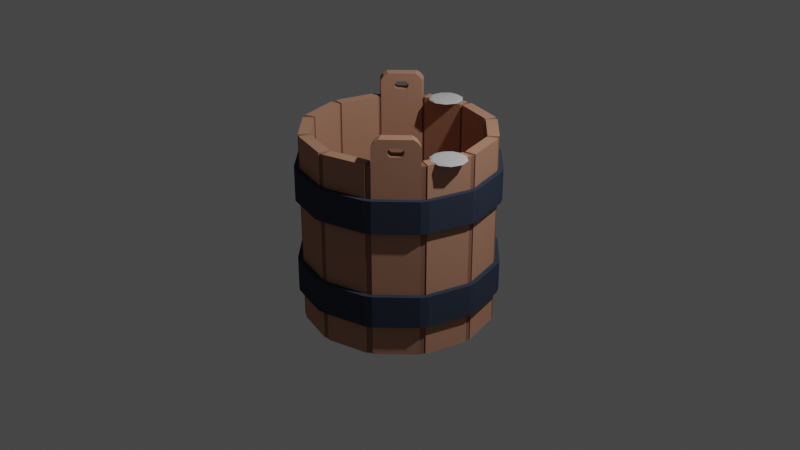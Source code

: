 # Source: Bucket.blend  (saved by Blender 3.0.42; exported with 4.5.12 LTS)
import bpy
from mathutils import Matrix  # noqa: F401  (used for matrix-valued properties, if any)

bpy.ops.wm.read_factory_settings(use_empty=True)
scene = bpy.context.scene
scene.name = 'Scene'

# ---- collections
col_collection = bpy.data.collections.new('Collection'); scene.collection.children.link(col_collection)

# ---- materials (node trees are filled in below, after node groups)
mat_wood = bpy.data.materials.new('Wood')
mat_wood.use_transparent_shadow = False
mat_wood.diffuse_color = (0.477, 0.2501, 0.1655, 1.0)
mat_metal = bpy.data.materials.new('Metal')
mat_metal.use_transparent_shadow = False
mat_metal.diffuse_color = (0.04125, 0.05182, 0.08, 1.0)
mat_woodsealent = bpy.data.materials.new('WoodSealent')
mat_woodsealent.use_transparent_shadow = False
mat_woodsealent.diffuse_color = (0.281, 0.142, 0.09623, 1.0)
mat_clearplastic = bpy.data.materials.new('ClearPlastic')
mat_clearplastic.surface_render_method = 'BLENDED'
mat_clearplastic.blend_method = 'BLEND'
mat_clearplastic.diffuse_color = (0.5815, 0.5815, 0.5815, 0.4929)
mat_clearplastic.roughness = 0.0
mat_clearplastic.metallic = 1.0
mat_pupil = bpy.data.materials.new('Pupil')
mat_pupil.use_transparent_shadow = False
mat_pupil.diffuse_color = (0.0, 0.0, 0.0, 1.0)
mat_whiteplastic = bpy.data.materials.new('WhitePlastic')
mat_whiteplastic.use_transparent_shadow = False

# ---- material node trees
mat_whiteplastic.use_nodes = True; mat_whiteplastic.node_tree.nodes.clear()
_N = mat_whiteplastic.node_tree.nodes; _L = mat_whiteplastic.node_tree.links
n0 = _N.new('ShaderNodeBsdfPrincipled'); n0.name = 'Principled BSDF'; n0.location = (10, 300)
n0.distribution = 'GGX'
n0.subsurface_method = 'RANDOM_WALK_SKIN'
n0.inputs[3].default_value = 1.45
n0.inputs[27].default_value = (0.0, 0.0, 0.0, 1.0)
n0.inputs[28].default_value = 1.0
n1 = _N.new('ShaderNodeOutputMaterial'); n1.name = 'Material Output'; n1.location = (300, 300)
_L.new(n0.outputs[0], n1.inputs[0])
n1.is_active_output = True

# ---- world
world_world = bpy.data.worlds.new('World'); scene.world = world_world
world_world.use_nodes = True; world_world.node_tree.nodes.clear()
_N = world_world.node_tree.nodes; _L = world_world.node_tree.links
n0 = _N.new('ShaderNodeOutputWorld'); n0.name = 'World Output'; n0.location = (300, 300)
n1 = _N.new('ShaderNodeBackground'); n1.name = 'Background'; n1.location = (10, 300)
n1.inputs[0].default_value = (0.05088, 0.05088, 0.05088, 1.0)
_L.new(n1.outputs[0], n0.inputs[0])
n0.is_active_output = True
world_world.color = (0.05088, 0.05088, 0.05088)
world_world.use_sun_shadow = False
world_world.sun_shadow_jitter_overblur = 0.0

# ---- cameras
cam_camera = bpy.data.cameras.new('Camera')
cam_camera.clip_end = 100.0
cam_camera.ortho_scale = 7.314

# ---- lights
light_light = bpy.data.lights.new('Light', 'POINT')
light_light.transmission_factor = 0.0
light_light.energy = 1000.0
light_light.shadow_soft_size = 0.1
light_light.shadow_maximum_resolution = 0.006
light_light.use_absolute_resolution = True

# ---- meshes
me_cylinder_001 = bpy.data.meshes.new('Cylinder.001')
me_cylinder_001.from_pydata([(-0.02898, 0.9922, -1.0), (0.02898, 0.9922, -1.0), (0.01371, 0.8763, 1.0), (-0.01371, 0.8763, 1.0), (0.471, 0.8738, -1.0), (0.5212, 0.8448, -1.0), (0.45, 0.752, 1.0), (0.4263, 0.7657, 1.0), (0.8448, 0.5212, -1.0), (0.8738, 0.471, -1.0), (0.7657, 0.4263, 1.0), (0.752, 0.45, 1.0), (0.9922, 0.02898, -1.0), (0.9922, -0.02898, -1.0), (0.8763, -0.01371, 1.0), (0.8763, 0.01371, 1.0), (0.8738, -0.471, -1.0), (0.8448, -0.5212, -1.0), (0.752, -0.45, 1.0), (0.7657, -0.4263, 1.0), (0.5212, -0.8448, -1.0), (0.471, -0.8738, -1.0), (0.4263, -0.7657, 1.0), (0.45, -0.752, 1.0), (0.02898, -0.9922, -1.0), (-0.02898, -0.9922, -1.0), (-0.01371, -0.8763, 1.0), (0.01371, -0.8763, 1.0), (-0.471, -0.8738, -1.0), (-0.5212, -0.8448, -1.0), (-0.45, -0.752, 1.0), (-0.4263, -0.7657, 1.0), (-0.8448, -0.5212, -1.0), (-0.8738, -0.471, -1.0), (-0.7657, -0.4263, 1.0), (-0.752, -0.45, 1.0), (-0.9922, -0.02898, -1.0), (-0.9922, 0.02898, -1.0), (-0.8763, 0.01371, 1.0), (-0.8763, -0.01371, 1.0), (-0.8738, 0.471, -1.0), (-0.8448, 0.5212, -1.0), (-0.752, 0.45, 1.0), (-0.7657, 0.4263, 1.0), (-0.5212, 0.8448, -1.0), (-0.471, 0.8738, -1.0), (-0.4263, 0.7657, 1.0), (-0.45, 0.752, 1.0), (-0.02898, 0.9922, 1.0), (0.02898, 0.9922, 1.0), (0.471, 0.8738, 1.0), (0.5212, 0.8448, 1.0), (0.8448, 0.5212, 1.0), (0.8738, 0.471, 1.0), (0.9922, 0.02898, 1.0), (0.9922, -0.02898, 1.0), (0.8738, -0.471, 1.0), (0.8448, -0.5212, 1.0), (0.5212, -0.8448, 1.0), (0.471, -0.8738, 1.0), (0.02898, -0.9922, 1.0), (-0.02898, -0.9922, 1.0), (-0.471, -0.8738, 1.0), (-0.5212, -0.8448, 1.0), (-0.8448, -0.5212, 1.0), (-0.8738, -0.471, 1.0), (-0.9922, -0.02898, 1.0), (-0.9922, 0.02898, 1.0), (-0.8738, 0.471, 1.0), (-0.8448, 0.5212, 1.0), (-0.5212, 0.8448, 1.0), (-0.471, 0.8738, 1.0), (-0.01371, 0.8763, -0.8), (0.01371, 0.8763, -0.8), (0.4263, 0.7657, -0.8), (0.45, 0.752, -0.8), (0.752, 0.45, -0.8), (0.7657, 0.4263, -0.8), (0.8763, 0.01371, -0.8), (0.8763, -0.01371, -0.8), (0.7657, -0.4263, -0.8), (0.752, -0.45, -0.8), (0.45, -0.752, -0.8), (0.4263, -0.7657, -0.8), (0.01371, -0.8763, -0.8), (-0.01371, -0.8763, -0.8), (-0.4263, -0.7657, -0.8), (-0.45, -0.752, -0.8), (-0.752, -0.45, -0.8), (-0.7657, -0.4263, -0.8), (-0.8763, -0.01371, -0.8), (-0.8763, 0.01371, -0.8), (-0.7657, 0.4263, -0.8), (-0.752, 0.45, -0.8), (-0.45, 0.752, -0.8), (-0.4263, 0.7657, -0.8), (0.02898, 0.9822, -1.0), (-0.02898, 0.9822, -1.0), (-0.02898, 0.9822, 0.99), (0.02898, 0.9822, 0.99), (0.466, 0.8651, 0.99), (0.5162, 0.8362, 0.99), (0.5162, 0.8362, -1.0), (0.466, 0.8651, -1.0), (0.8362, 0.5162, 0.99), (0.8651, 0.466, 0.99), (0.8651, 0.466, -1.0), (0.8362, 0.5162, -1.0), (0.9822, 0.02898, 0.99), (0.9822, -0.02898, 0.99), (0.9822, -0.02898, -1.0), (0.9822, 0.02898, -1.0), (0.8651, -0.466, 0.99), (0.8362, -0.5162, 0.99), (0.8362, -0.5162, -1.0), (0.8651, -0.466, -1.0), (0.5162, -0.8362, 0.99), (0.466, -0.8651, 0.99), (0.466, -0.8651, -1.0), (0.5162, -0.8362, -1.0), (0.02898, -0.9822, 0.99), (-0.02898, -0.9822, 0.99), (-0.02898, -0.9822, -1.0), (0.02898, -0.9822, -1.0), (-0.466, -0.8651, 0.99), (-0.5162, -0.8362, 0.99), (-0.5162, -0.8362, -1.0), (-0.466, -0.8651, -1.0), (-0.8362, -0.5162, 0.99), (-0.8651, -0.466, 0.99), (-0.8651, -0.466, -1.0), (-0.8362, -0.5162, -1.0), (-0.9822, -0.02898, 0.99), (-0.9822, 0.02898, 0.99), (-0.9822, 0.02898, -1.0), (-0.9822, -0.02898, -1.0), (-0.8651, 0.466, 0.99), (-0.8362, 0.5162, 0.99), (-0.8362, 0.5162, -1.0), (-0.8651, 0.466, -1.0), (-0.5162, 0.8362, 0.99), (-0.466, 0.8651, 0.99), (-0.466, 0.8651, -1.0), (-0.5162, 0.8362, -1.0), (-0.01371, 0.8863, 0.99), (0.01371, 0.8863, 0.99), (0.4313, 0.7744, 0.99), (0.455, 0.7607, 0.99), (0.7607, 0.455, 0.99), (0.7744, 0.4313, 0.99), (0.8863, 0.01371, 0.99), (0.8863, -0.01371, 0.99), (0.7744, -0.4313, 0.99), (0.7607, -0.455, 0.99), (0.455, -0.7607, 0.99), (0.4313, -0.7744, 0.99), (0.01371, -0.8863, 0.99), (-0.01371, -0.8863, 0.99), (-0.4313, -0.7744, 0.99), (-0.455, -0.7607, 0.99), (-0.7607, -0.455, 0.99), (-0.7744, -0.4313, 0.99), (-0.8863, -0.01371, 0.99), (-0.8863, 0.01371, 0.99), (-0.7744, 0.4313, 0.99), (-0.7607, 0.455, 0.99), (-0.455, 0.7607, 0.99), (-0.4313, 0.7744, 0.99), (-0.01371, 0.8863, -0.8), (0.01371, 0.8863, -0.8), (0.4313, 0.7744, -0.8), (0.455, 0.7607, -0.8), (0.7607, 0.455, -0.8), (0.7744, 0.4313, -0.8), (0.8863, 0.01371, -0.8), (0.8863, -0.01371, -0.8), (0.7744, -0.4313, -0.8), (0.7607, -0.455, -0.8), (0.455, -0.7607, -0.8), (0.4313, -0.7744, -0.8), (0.01371, -0.8863, -0.8), (-0.01371, -0.8863, -0.8), (-0.4313, -0.7744, -0.8), (-0.455, -0.7607, -0.8), (-0.7607, -0.455, -0.8), (-0.7744, -0.4313, -0.8), (-0.8863, -0.01371, -0.8), (-0.8863, 0.01371, -0.8), (-0.7744, 0.4313, -0.8), (-0.7607, 0.455, -0.8), (-0.455, 0.7607, -0.8), (-0.4313, 0.7744, -0.8), (-0.02898, 0.9922, 0.3333), (-0.02898, 0.9922, 0.6667), (0.02898, 0.9922, -0.3333), (0.02898, 0.9922, -0.6667), (0.5212, 0.8448, -0.3333), (0.5212, 0.8448, -0.6667), (0.471, 0.8738, 0.3333), (0.471, 0.8738, 0.6667), (0.8738, 0.471, -0.3333), (0.8738, 0.471, -0.6667), (0.8448, 0.5212, 0.3333), (0.8448, 0.5212, 0.6667), (0.9922, -0.02898, -0.3333), (0.9922, -0.02898, -0.6667), (0.9922, 0.02898, 0.3333), (0.9922, 0.02898, 0.6667), (0.8448, -0.5212, -0.3333), (0.8448, -0.5212, -0.6667), (0.8738, -0.471, 0.3333), (0.8738, -0.471, 0.6667), (0.471, -0.8738, -0.3333), (0.471, -0.8738, -0.6667), (0.5212, -0.8448, 0.3333), (0.5212, -0.8448, 0.6667), (-0.02898, -0.9922, -0.3333), (-0.02898, -0.9922, -0.6667), (0.02898, -0.9922, 0.3333), (0.02898, -0.9922, 0.6667), (-0.5212, -0.8448, -0.3333), (-0.5212, -0.8448, -0.6667), (-0.471, -0.8738, 0.3333), (-0.471, -0.8738, 0.6667), (-0.8738, -0.471, -0.3333), (-0.8738, -0.471, -0.6667), (-0.8448, -0.5212, 0.3333), (-0.8448, -0.5212, 0.6667), (-0.9922, 0.02898, -0.3333), (-0.9922, 0.02898, -0.6667), (-0.9922, -0.02898, 0.3333), (-0.9922, -0.02898, 0.6667), (-0.8448, 0.5212, -0.3333), (-0.8448, 0.5212, -0.6667), (-0.8738, 0.471, 0.3333), (-0.8738, 0.471, 0.6667), (-0.471, 0.8738, -0.3333), (-0.471, 0.8738, -0.6667), (-0.5212, 0.8448, 0.3333), (-0.5212, 0.8448, 0.6667), (-0.02898, 0.9922, -0.6667), (-0.02898, 0.9922, -0.3333), (0.02898, 0.9922, 0.6667), (0.02898, 0.9922, 0.3333), (0.5212, 0.8448, 0.6667), (0.5212, 0.8448, 0.3333), (0.471, 0.8738, -0.6667), (0.471, 0.8738, -0.3333), (0.8738, 0.471, 0.6667), (0.8738, 0.471, 0.3333), (0.8448, 0.5212, -0.6667), (0.8448, 0.5212, -0.3333), (0.9922, -0.02898, 0.6667), (0.9922, -0.02898, 0.3333), (0.9922, 0.02898, -0.6667), (0.9922, 0.02898, -0.3333), (0.8448, -0.5212, 0.6667), (0.8448, -0.5212, 0.3333), (0.8738, -0.471, -0.6667), (0.8738, -0.471, -0.3333), (0.471, -0.8738, 0.6667), (0.471, -0.8738, 0.3333), (0.5212, -0.8448, -0.6667), (0.5212, -0.8448, -0.3333), (-0.02898, -0.9922, 0.6667), (-0.02898, -0.9922, 0.3333), (0.02898, -0.9922, -0.6667), (0.02898, -0.9922, -0.3333), (-0.5212, -0.8448, 0.6667), (-0.5212, -0.8448, 0.3333), (-0.471, -0.8738, -0.6667), (-0.471, -0.8738, -0.3333), (-0.8738, -0.471, 0.6667), (-0.8738, -0.471, 0.3333), (-0.8448, -0.5212, -0.6667), (-0.8448, -0.5212, -0.3333), (-0.9922, 0.02898, 0.6667), (-0.9922, 0.02898, 0.3333), (-0.9922, -0.02898, -0.6667), (-0.9922, -0.02898, -0.3333), (-0.8448, 0.5212, 0.6667), (-0.8448, 0.5212, 0.3333), (-0.8738, 0.471, -0.6667), (-0.8738, 0.471, -0.3333), (-0.471, 0.8738, 0.6667), (-0.471, 0.8738, 0.3333), (-0.5212, 0.8448, -0.6667), (-0.5212, 0.8448, -0.3333), (0.9221, 0.484, -0.3333), (0.9221, 0.484, -0.6667), (1.041, 0.04192, 0.3333), (1.041, 0.04192, 0.6667), (0.9221, 0.484, 0.6667), (0.9221, 0.484, 0.3333), (1.041, 0.04192, -0.6667), (1.041, 0.04192, -0.3333), (0.5566, 0.8802, -0.3333), (0.5566, 0.8802, -0.6667), (0.8802, 0.5566, 0.3333), (0.8802, 0.5566, 0.6667), (0.5566, 0.8802, 0.6667), (0.5566, 0.8802, 0.3333), (0.8802, 0.5566, -0.6667), (0.8802, 0.5566, -0.3333), (1.041, -0.04192, -0.3333), (1.041, -0.04192, -0.6667), (0.9221, -0.484, 0.3333), (0.9221, -0.484, 0.6667), (1.041, -0.04192, 0.6667), (1.041, -0.04192, 0.3333), (0.9221, -0.484, -0.6667), (0.9221, -0.484, -0.3333), (0.8802, -0.5566, -0.3333), (0.8802, -0.5566, -0.6667), (0.5566, -0.8802, 0.3333), (0.5566, -0.8802, 0.6667), (0.8802, -0.5566, 0.6667), (0.8802, -0.5566, 0.3333), (0.5566, -0.8802, -0.6667), (0.5566, -0.8802, -0.3333), (0.484, -0.9221, -0.3333), (0.484, -0.9221, -0.6667), (0.04192, -1.041, 0.3333), (0.04192, -1.041, 0.6667), (0.484, -0.9221, 0.6667), (0.484, -0.9221, 0.3333), (0.04192, -1.041, -0.6667), (0.04192, -1.041, -0.3333), (-0.04451, -1.05, -0.3333), (-0.04451, -1.05, -0.6667), (-0.4866, -0.9317, 0.3333), (-0.4866, -0.9317, 0.6667), (-0.04451, -1.05, 0.6667), (-0.04451, -1.05, 0.3333), (-0.4866, -0.9317, -0.6667), (-0.4866, -0.9317, -0.3333), (-0.5566, -0.8802, -0.3333), (-0.5566, -0.8802, -0.6667), (-0.8802, -0.5566, 0.3333), (-0.8802, -0.5566, 0.6667), (-0.5566, -0.8802, 0.6667), (-0.5566, -0.8802, 0.3333), (-0.8802, -0.5566, -0.6667), (-0.8802, -0.5566, -0.3333), (-0.9221, -0.484, -0.3333), (-0.9221, -0.484, -0.6667), (-1.041, -0.04192, 0.3333), (-1.041, -0.04192, 0.6667), (-0.9221, -0.484, 0.6667), (-0.9221, -0.484, 0.3333), (-1.041, -0.04192, -0.6667), (-1.041, -0.04192, -0.3333), (-1.041, 0.04192, -0.3333), (-1.041, 0.04192, -0.6667), (-0.9221, 0.484, 0.3333), (-0.9221, 0.484, 0.6667), (-1.041, 0.04192, 0.6667), (-1.041, 0.04192, 0.3333), (-0.9221, 0.484, -0.6667), (-0.9221, 0.484, -0.3333), (-0.8802, 0.5566, -0.3333), (-0.8802, 0.5566, -0.6667), (-0.5566, 0.8802, 0.3333), (-0.5566, 0.8802, 0.6667), (-0.8802, 0.5566, 0.6667), (-0.8802, 0.5566, 0.3333), (-0.5566, 0.8802, -0.6667), (-0.5566, 0.8802, -0.3333), (-0.04192, 1.041, 0.3333), (-0.04192, 1.041, 0.6667), (-0.484, 0.9221, -0.3333), (-0.484, 0.9221, -0.6667), (-0.04192, 1.041, -0.6667), (-0.04192, 1.041, -0.3333), (-0.484, 0.9221, 0.6667), (-0.484, 0.9221, 0.3333), (0.04192, 1.041, -0.3333), (0.04192, 1.041, -0.6667), (0.484, 0.9221, 0.3333), (0.484, 0.9221, 0.6667), (0.04192, 1.041, 0.6667), (0.04192, 1.041, 0.3333), (0.484, 0.9221, -0.6667), (0.484, 0.9221, -0.3333), (0.6291, -0.7369, 1.0), (0.7369, -0.6291, 1.0), (0.6291, -0.7369, 1.25), (0.7369, -0.6291, 1.25), (0.8448, -0.5212, 1.167), (0.8448, -0.5212, 1.083), (0.5212, -0.8448, 1.167), (0.5212, -0.8448, 1.083), (0.5507, -0.6513, 1.0), (0.6513, -0.5507, 1.0), (0.5507, -0.6513, 1.25), (0.6513, -0.5507, 1.25), (0.752, -0.45, 1.083), (0.752, -0.45, 1.167), (0.45, -0.752, 1.167), (0.45, -0.752, 1.083), (-0.5507, 0.6513, 1.0), (-0.6513, 0.5507, 1.0), (-0.6291, 0.7369, 1.0), (-0.7369, 0.6291, 1.0), (-0.5507, 0.6513, 1.25), (-0.6513, 0.5507, 1.25), (-0.6291, 0.7369, 1.25), (-0.7369, 0.6291, 1.25), (-0.45, 0.752, 1.083), (-0.45, 0.752, 1.167), (-0.752, 0.45, 1.167), (-0.752, 0.45, 1.083), (-0.5212, 0.8448, 1.083), (-0.5212, 0.8448, 1.167), (-0.8448, 0.5212, 1.083), (-0.8448, 0.5212, 1.167), (0.6491, -0.7169, 1.083), (0.6291, -0.7369, 1.112), (0.6008, -0.7652, 1.083), (0.6291, -0.7369, 1.043), (0.6371, -0.7289, 1.095), (0.6291, -0.7369, 1.138), (0.6491, -0.7169, 1.167), (0.6291, -0.7369, 1.207), (0.6008, -0.7652, 1.167), (0.6371, -0.7289, 1.155), (0.7369, -0.6291, 1.112), (0.7169, -0.6491, 1.083), (0.7369, -0.6291, 1.043), (0.7652, -0.6008, 1.083), (0.7289, -0.6371, 1.095), (0.7169, -0.6491, 1.167), (0.7369, -0.6291, 1.138), (0.7652, -0.6008, 1.167), (0.7369, -0.6291, 1.207), (0.7289, -0.6371, 1.155), (0.6313, -0.5707, 1.083), (0.6513, -0.5507, 1.112), (0.6796, -0.5224, 1.083), (0.6513, -0.5507, 1.043), (0.6433, -0.5587, 1.095), (0.6513, -0.5507, 1.138), (0.6313, -0.5707, 1.167), (0.6513, -0.5507, 1.207), (0.6796, -0.5224, 1.167), (0.6433, -0.5587, 1.155), (0.5507, -0.6513, 1.112), (0.5707, -0.6313, 1.083), (0.5507, -0.6513, 1.043), (0.5224, -0.6796, 1.083), (0.5587, -0.6433, 1.095), (0.5707, -0.6313, 1.167), (0.5507, -0.6513, 1.138), (0.5224, -0.6796, 1.167), (0.5507, -0.6513, 1.207), (0.5587, -0.6433, 1.155), (-0.6491, 0.7169, 1.083), (-0.6291, 0.7369, 1.112), (-0.6008, 0.7652, 1.083), (-0.6291, 0.7369, 1.043), (-0.6371, 0.7289, 1.095), (-0.6291, 0.7369, 1.138), (-0.6491, 0.7169, 1.167), (-0.6291, 0.7369, 1.207), (-0.6008, 0.7652, 1.167), (-0.6371, 0.7289, 1.155), (-0.7369, 0.6291, 1.112), (-0.7169, 0.6491, 1.083), (-0.7369, 0.6291, 1.043), (-0.7652, 0.6008, 1.083), (-0.7289, 0.6371, 1.095), (-0.7169, 0.6491, 1.167), (-0.7369, 0.6291, 1.138), (-0.7652, 0.6008, 1.167), (-0.7369, 0.6291, 1.207), (-0.7289, 0.6371, 1.155), (-0.6313, 0.5707, 1.083), (-0.6513, 0.5507, 1.112), (-0.6796, 0.5224, 1.083), (-0.6513, 0.5507, 1.043), (-0.6433, 0.5587, 1.095), (-0.6513, 0.5507, 1.138), (-0.6313, 0.5707, 1.167), (-0.6513, 0.5507, 1.207), (-0.6796, 0.5224, 1.167), (-0.6433, 0.5587, 1.155), (-0.5507, 0.6513, 1.112), (-0.5707, 0.6313, 1.083), (-0.5507, 0.6513, 1.043), (-0.5224, 0.6796, 1.083), (-0.5587, 0.6433, 1.095), (-0.5707, 0.6313, 1.167), (-0.5507, 0.6513, 1.138), (-0.5224, 0.6796, 1.167), (-0.5507, 0.6513, 1.207), (-0.5587, 0.6433, 1.155), (-0.45, 0.752, 1.179), (-0.5004, 0.7016, 1.25), (-0.4702, 0.7318, 1.222), (-0.7016, 0.5004, 1.25), (-0.752, 0.45, 1.179), (-0.7318, 0.4702, 1.222), (0.45, -0.752, 1.179), (0.5004, -0.7016, 1.25), (0.4702, -0.7318, 1.222), (0.7016, -0.5004, 1.25), (0.752, -0.45, 1.179), (0.7318, -0.4702, 1.222), (0.8448, -0.5212, 1.179), (0.7944, -0.5716, 1.25), (0.8246, -0.5414, 1.222), (0.5716, -0.7944, 1.25), (0.5212, -0.8448, 1.179), (0.5414, -0.8246, 1.222), (-0.8448, 0.5212, 1.179), (-0.7944, 0.5716, 1.25), (-0.8246, 0.5414, 1.222), (-0.5716, 0.7944, 1.25), (-0.5212, 0.8448, 1.179), (-0.5414, 0.8246, 1.222)], [], [(86, 87, 183, 182), (95, 46, 167, 191), (52, 11, 148, 104), (84, 85, 181, 180), (59, 260, 261, 212, 213, 21, 118, 117), (27, 84, 180, 156), (44, 286, 287, 238, 239, 70, 140, 143), (6, 51, 101, 147), (82, 83, 179, 178), (83, 22, 155, 179), (50, 7, 146, 100), (80, 81, 177, 176), (16, 258, 259, 210, 211, 56, 112, 115), (23, 82, 178, 154), (71, 284, 285, 236, 237, 45, 142, 141), (2, 49, 99, 145), (78, 79, 175, 174), (7, 74, 170, 146), (48, 3, 144, 98), (76, 77, 173, 172), (57, 256, 257, 208, 209, 17, 114, 113), (73, 2, 145, 169), (2, 7, 50, 49), (46, 3, 48, 71), (6, 11, 52, 51), (494, 493, 409, 496, 498, 497, 404), (38, 43, 68, 67), (34, 39, 66, 65), (30, 35, 64, 63), (26, 31, 62, 61), (22, 27, 60, 59), (14, 19, 56, 55), (10, 15, 54, 53), (75, 74, 73, 72, 95, 94, 93, 92, 91, 90, 89, 88, 87, 86, 85, 84, 83, 82, 81, 80, 79, 78, 77, 76), (31, 26, 85, 86), (7, 2, 73, 74), (40, 282, 283, 234, 235, 68, 136, 139), (27, 22, 83, 84), (3, 46, 95, 72), (74, 75, 171, 170), (23, 392, 393, 18, 81, 82), (11, 6, 75, 76), (31, 86, 182, 158), (19, 14, 79, 80), (47, 400, 401, 42, 93, 94), (72, 73, 169, 168), (15, 10, 77, 78), (12, 254, 255, 206, 207, 54, 108, 111), (43, 38, 91, 92), (85, 26, 157, 181), (69, 280, 281, 232, 233, 41, 138, 137), (39, 34, 89, 90), (46, 71, 141, 167), (35, 30, 87, 88), (81, 18, 153, 177), (153, 152, 176, 177), (97, 98, 99, 96), (101, 102, 103, 100), (105, 106, 107, 104), (109, 110, 111, 108), (113, 114, 115, 112), (117, 118, 119, 116), (121, 122, 123, 120), (125, 126, 127, 124), (129, 130, 131, 128), (133, 134, 135, 132), (137, 138, 139, 136), (141, 142, 143, 140), (144, 145, 99, 98), (146, 147, 101, 100), (148, 149, 105, 104), (150, 151, 109, 108), (152, 153, 113, 112), (154, 155, 117, 116), (156, 157, 121, 120), (158, 159, 125, 124), (160, 161, 129, 128), (162, 163, 133, 132), (164, 165, 137, 136), (166, 167, 141, 140), (155, 154, 178, 179), (157, 156, 180, 181), (159, 158, 182, 183), (145, 144, 168, 169), (161, 160, 184, 185), (147, 146, 170, 171), (163, 162, 186, 187), (149, 148, 172, 173), (165, 164, 188, 189), (151, 150, 174, 175), (167, 166, 190, 191), (10, 53, 105, 149), (3, 72, 168, 144), (20, 262, 263, 214, 215, 58, 116, 119), (88, 89, 185, 184), (54, 15, 150, 108), (75, 6, 147, 171), (90, 91, 187, 186), (14, 55, 109, 151), (11, 76, 172, 148), (61, 264, 265, 216, 217, 25, 122, 121), (92, 93, 189, 188), (56, 19, 152, 112), (87, 30, 159, 183), (94, 95, 191, 190), (12, 111, 110, 13, 16, 115, 114, 17, 20, 119, 118, 21, 24, 123, 122, 25, 28, 127, 126, 29, 32, 131, 130, 33, 36, 135, 134, 37, 40, 139, 138, 41, 44, 143, 142, 45, 0, 97, 96, 1, 4, 103, 102, 5, 8, 107, 106, 9), (18, 57, 113, 153), (79, 14, 151, 175), (24, 266, 267, 218, 219, 60, 120, 123), (0, 240, 241, 192, 193, 48, 98, 97), (58, 23, 154, 116), (93, 42, 165, 189), (22, 59, 117, 155), (47, 94, 190, 166), (63, 268, 269, 220, 221, 29, 126, 125), (49, 242, 243, 194, 195, 1, 96, 99), (60, 27, 156, 120), (35, 88, 184, 160), (26, 61, 121, 157), (89, 34, 161, 185), (28, 270, 271, 222, 223, 62, 124, 127), (51, 244, 245, 196, 197, 5, 102, 101), (62, 31, 158, 124), (77, 10, 149, 173), (30, 63, 125, 159), (15, 78, 174, 150), (65, 272, 273, 224, 225, 33, 130, 129), (4, 246, 247, 198, 199, 50, 100, 103), (64, 35, 160, 128), (91, 38, 163, 187), (34, 65, 129, 161), (43, 92, 188, 164), (32, 274, 275, 226, 227, 64, 128, 131), (53, 248, 249, 200, 201, 9, 106, 105), (66, 39, 162, 132), (39, 90, 186, 162), (38, 67, 133, 163), (67, 276, 277, 228, 229, 37, 134, 133), (8, 250, 251, 202, 203, 52, 104, 107), (68, 43, 164, 136), (42, 69, 137, 165), (36, 278, 279, 230, 231, 66, 132, 135), (19, 80, 176, 152), (55, 252, 253, 204, 205, 13, 110, 109), (70, 47, 166, 140), (265, 222, 271, 216), (356, 357, 346, 347), (65, 66, 231, 272), (29, 221, 274, 32), (284, 71, 48, 193), (366, 367, 370, 371), (51, 52, 203, 244), (382, 383, 296, 297), (273, 230, 279, 224), (285, 192, 241, 236), (53, 54, 207, 248), (206, 249, 293, 290), (245, 202, 251, 196), (57, 385, 384, 58, 215, 256), (208, 263, 319, 312), (249, 206, 255, 200), (61, 62, 223, 264), (310, 311, 312, 313), (334, 335, 336, 337), (257, 214, 263, 208), (17, 209, 262, 20), (63, 64, 227, 268), (342, 343, 344, 345), (242, 49, 50, 199), (224, 279, 351, 344), (194, 247, 383, 376), (269, 226, 275, 220), (67, 68, 235, 276), (380, 381, 368, 369), (33, 225, 278, 36), (372, 373, 376, 377), (243, 198, 247, 194), (244, 203, 299, 300), (45, 237, 240, 0), (280, 239, 363, 364), (1, 195, 246, 4), (9, 201, 254, 12), (276, 356, 347, 231), (5, 197, 250, 8), (37, 229, 282, 40), (282, 229, 353, 358), (41, 233, 286, 44), (59, 60, 219, 260), (264, 223, 331, 332), (266, 213, 321, 326), (277, 234, 283, 228), (25, 217, 270, 28), (55, 56, 211, 252), (326, 327, 328, 329), (204, 259, 311, 304), (261, 218, 267, 212), (21, 213, 266, 24), (69, 403, 402, 70, 239, 280), (258, 310, 313, 209), (200, 255, 295, 288), (253, 210, 259, 204), (374, 375, 362, 363), (13, 205, 258, 16), (220, 275, 343, 336), (281, 238, 287, 232), (292, 291, 290, 293), (289, 288, 295, 294), (294, 295, 304, 305), (308, 309, 290, 291), (292, 293, 298, 299), (254, 201, 289, 294), (302, 303, 288, 289), (248, 207, 291, 292), (300, 299, 298, 301), (297, 296, 303, 302), (196, 251, 303, 296), (202, 245, 301, 298), (250, 197, 297, 302), (250, 302, 289, 201), (248, 292, 299, 203), (300, 301, 378, 379), (293, 249, 202, 298), (249, 248, 203, 202), (303, 251, 200, 288), (251, 250, 201, 200), (308, 307, 306, 309), (305, 304, 311, 310), (316, 317, 306, 307), (252, 211, 307, 308), (252, 308, 291, 207), (254, 294, 305, 205), (258, 205, 305, 310), (210, 253, 309, 306), (316, 315, 314, 317), (313, 312, 319, 318), (256, 215, 315, 316), (318, 319, 320, 321), (262, 209, 313, 318), (324, 325, 314, 315), (214, 257, 317, 314), (256, 316, 307, 211), (324, 323, 322, 325), (321, 320, 327, 326), (332, 333, 322, 323), (218, 261, 325, 322), (260, 324, 315, 215), (262, 318, 321, 213), (212, 267, 327, 320), (260, 219, 323, 324), (332, 331, 330, 333), (329, 328, 335, 334), (216, 271, 335, 328), (340, 341, 330, 331), (264, 332, 323, 219), (222, 265, 333, 330), (266, 326, 329, 217), (270, 217, 329, 334), (340, 339, 338, 341), (337, 336, 343, 342), (268, 227, 339, 340), (348, 349, 338, 339), (274, 221, 337, 342), (268, 340, 331, 223), (270, 334, 337, 221), (226, 269, 341, 338), (348, 347, 346, 349), (345, 344, 351, 350), (272, 348, 339, 227), (230, 273, 349, 346), (274, 342, 345, 225), (278, 225, 345, 350), (272, 231, 347, 348), (350, 351, 352, 353), (353, 352, 359, 358), (356, 355, 354, 357), (278, 350, 353, 229), (276, 235, 355, 356), (228, 283, 359, 352), (358, 359, 360, 361), (234, 277, 357, 354), (364, 365, 354, 355), (361, 360, 367, 366), (364, 363, 362, 365), (280, 364, 355, 235), (282, 358, 361, 233), (286, 233, 361, 366), (238, 281, 365, 362), (286, 366, 371, 237), (232, 287, 367, 360), (375, 374, 369, 368), (371, 370, 373, 372), (236, 241, 373, 370), (192, 285, 375, 368), (240, 237, 371, 372), (240, 372, 377, 195), (284, 374, 363, 239), (284, 193, 369, 374), (381, 380, 379, 378), (377, 376, 383, 382), (242, 199, 379, 380), (246, 195, 377, 382), (246, 382, 297, 197), (198, 243, 381, 378), (244, 300, 379, 199), (242, 380, 369, 193), (301, 245, 198, 378), (245, 244, 199, 198), (383, 247, 196, 296), (247, 246, 197, 196), (381, 243, 192, 368), (243, 242, 193, 192), (373, 241, 194, 376), (241, 240, 195, 194), (375, 285, 238, 362), (285, 284, 239, 238), (367, 287, 236, 370), (287, 286, 237, 236), (365, 281, 234, 354), (281, 280, 235, 234), (359, 283, 232, 360), (283, 282, 233, 232), (357, 277, 230, 346), (277, 276, 231, 230), (351, 279, 228, 352), (279, 278, 229, 228), (349, 273, 226, 338), (273, 272, 227, 226), (343, 275, 224, 344), (275, 274, 225, 224), (341, 269, 222, 330), (269, 268, 223, 222), (335, 271, 220, 336), (271, 270, 221, 220), (333, 265, 218, 322), (265, 264, 219, 218), (327, 267, 216, 328), (267, 266, 217, 216), (325, 261, 214, 314), (261, 260, 215, 214), (319, 263, 212, 320), (263, 262, 213, 212), (317, 257, 210, 306), (257, 256, 211, 210), (311, 259, 208, 312), (259, 258, 209, 208), (309, 253, 206, 290), (253, 252, 207, 206), (295, 255, 204, 304), (255, 254, 205, 204), (409, 413, 518, 496), (454, 453, 398, 502, 504, 503, 394), (434, 433, 388, 508, 510, 509, 387), (393, 392, 448, 447, 436, 439), (401, 400, 488, 487, 476, 479), (23, 58, 391, 390, 512, 502, 398, 399), (505, 395, 394, 503, 511, 386, 387, 509), (402, 403, 468, 467, 456, 459), (385, 57, 389, 429, 428), (451, 442, 431, 422), (436, 447, 416, 427), (58, 384, 419, 418, 391), (391, 418, 417, 421, 424, 390), (474, 473, 415, 514, 516, 515, 407), (441, 437, 426, 432), (390, 424, 423, 386, 511, 513, 512), (392, 23, 399, 449, 448), (57, 18, 396, 397, 506, 508, 388, 389), (443, 442, 451, 454, 394, 395), (18, 393, 439, 438, 396), (396, 438, 437, 441, 444, 397), (446, 449, 399, 398, 453, 452), (397, 444, 443, 395, 505, 507, 506), (69, 42, 411, 414), (414, 411, 410, 415), (403, 69, 414, 469, 468), (491, 482, 471, 462), (476, 487, 456, 467), (70, 402, 459, 458, 412), (412, 458, 457, 461, 464, 413), (481, 477, 466, 472), (413, 464, 463, 406, 517, 519, 518), (415, 410, 500, 514), (405, 404, 406, 407), (400, 47, 408, 489, 488), (499, 405, 407, 515), (483, 482, 491, 494, 404, 405), (42, 401, 479, 478, 411), (411, 478, 477, 481, 484, 410), (486, 489, 408, 409, 493, 492), (410, 484, 483, 405, 499, 501, 500), (47, 70, 412, 408), (408, 412, 413, 409), (466, 469, 414, 415, 473, 472), (486, 492, 461, 457), (463, 462, 471, 474, 407, 406), (426, 429, 389, 388, 433, 432), (446, 452, 421, 417), (423, 422, 431, 434, 387, 386), (416, 420, 417, 418, 419), (421, 425, 422, 423, 424), (426, 430, 427, 428, 429), (431, 435, 432, 433, 434), (436, 440, 437, 438, 439), (441, 445, 442, 443, 444), (446, 450, 447, 448, 449), (451, 455, 452, 453, 454), (456, 460, 457, 458, 459), (461, 465, 462, 463, 464), (466, 470, 467, 468, 469), (471, 475, 472, 473, 474), (476, 480, 477, 478, 479), (481, 485, 482, 483, 484), (486, 490, 487, 488, 489), (491, 495, 492, 493, 494), (461, 492, 495, 465), (465, 495, 491, 462), (481, 472, 475, 485), (485, 475, 471, 482), (476, 467, 470, 480), (480, 470, 466, 477), (486, 457, 460, 490), (490, 460, 456, 487), (421, 452, 455, 425), (425, 455, 451, 422), (441, 432, 435, 445), (445, 435, 431, 442), (436, 427, 430, 440), (440, 430, 426, 437), (446, 417, 420, 450), (450, 420, 416, 447), (384, 385, 428, 427, 416, 419), (505, 509, 510, 507), (507, 510, 508, 506), (511, 503, 504, 513), (513, 504, 502, 512), (499, 515, 516, 501), (501, 516, 514, 500), (517, 497, 498, 519), (519, 498, 496, 518), (404, 497, 517, 406)])
me_cylinder_001.polygons.foreach_set('material_index', [0, 0, 0, 0, 0, 0, 0, 0, 0, 0, 0, 0, 0, 0, 0, 0, 0, 0, 0, 0, 0, 0, 0, 0, 0, 0, 0, 0, 0, 0, 0, 0, 0, 0, 0, 0, 0, 0, 0, 0, 0, 0, 0, 0, 0, 0, 0, 0, 0, 0, 0, 0, 0, 0, 0, 2, 2, 2, 2, 2, 2, 2, 2, 2, 2, 2, 2, 2, 2, 2, 2, 2, 2, 2, 2, 2, 2, 2, 2, 2, 2, 2, 2, 2, 2, 2, 2, 2, 2, 2, 2, 0, 0, 0, 0, 0, 0, 0, 0, 0, 0, 0, 0, 0, 0, 0, 0, 0, 0, 0, 0, 0, 0, 0, 0, 0, 0, 0, 0, 0, 0, 0, 0, 0, 0, 0, 0, 0, 0, 0, 0, 0, 0, 0, 0, 0, 0, 0, 0, 0, 0, 0, 0, 0, 0, 0, 1, 0, 0, 0, 1, 0, 1, 0, 0, 0, 1, 0, 0, 1, 0, 0, 1, 1, 0, 0, 0, 1, 0, 1, 1, 0, 0, 1, 0, 1, 0, 1, 0, 1, 0, 0, 1, 0, 0, 1, 0, 0, 1, 1, 0, 0, 0, 1, 1, 0, 0, 0, 1, 1, 0, 1, 0, 1, 0, 1, 1, 1, 1, 1, 1, 1, 1, 1, 1, 1, 1, 1, 1, 1, 1, 1, 1, 1, 0, 1, 1, 1, 1, 1, 1, 1, 1, 1, 1, 1, 1, 1, 1, 1, 1, 1, 1, 1, 1, 1, 1, 1, 1, 1, 1, 1, 1, 1, 1, 1, 1, 1, 1, 1, 1, 1, 1, 1, 1, 1, 1, 1, 1, 1, 1, 1, 1, 1, 1, 1, 1, 1, 1, 1, 1, 1, 1, 1, 1, 1, 1, 1, 1, 1, 1, 1, 1, 1, 1, 1, 1, 1, 1, 1, 1, 1, 1, 1, 1, 1, 1, 1, 0, 1, 1, 1, 0, 1, 1, 1, 0, 1, 1, 1, 0, 1, 1, 1, 0, 1, 1, 1, 0, 1, 1, 1, 0, 1, 1, 1, 0, 1, 1, 1, 0, 1, 1, 1, 0, 1, 1, 1, 0, 0, 0, 0, 0, 0, 0, 0, 0, 0, 0, 0, 0, 0, 0, 0, 0, 0, 0, 0, 0, 0, 0, 0, 0, 0, 0, 0, 0, 0, 0, 0, 0, 0, 0, 0, 0, 0, 0, 0, 0, 0, 0, 0, 0, 0, 0, 0, 0, 0, 0, 0, 0, 0, 0, 0, 0, 0, 0, 0, 0, 0, 0, 0, 0, 0, 0, 0, 0, 0, 0, 0, 0, 0, 0, 0, 0, 0, 0, 0, 0, 0, 0, 0, 0, 0, 0, 0, 0, 0, 0, 0])
_uv = me_cylinder_001.uv_layers.new(name='UVMap')
_uv.uv.foreach_set('vector', [0.1477, 0.06623, 0.142, 0.06952, 0.142, 0.06952, 0.1477, 0.06623, 0.1477, 0.4338, 0.1477, 0.4338, 0.1477, 0.4338, 0.1477, 0.4338, 0.4528, 0.3751, 0.4305, 0.358, 0.4305, 0.358, 0.4528, 0.3751, 0.2533, 0.0397, 0.2467, 0.0397, 0.2467, 0.0397, 0.2533, 0.0397, 0.5785, 1.0, 0.5785, 0.9167, 0.5785, 0.8333, 0.5785, 0.6667, 0.5785, 0.5833, 0.5785, 0.5, 0.5785, 0.5, 0.5785, 1.0, 0.2533, 0.0397, 0.2533, 0.0397, 0.2533, 0.0397, 0.2533, 0.0397, 0.08816, 0.5, 0.08816, 0.5833, 0.08816, 0.6667, 0.08816, 0.8333, 0.08816, 0.9167, 0.08816, 1.0, 0.08816, 1.0, 0.08816, 0.5, 0.358, 0.4305, 0.3751, 0.4528, 0.3751, 0.4528, 0.358, 0.4305, 0.358, 0.06952, 0.3523, 0.06623, 0.3523, 0.06623, 0.358, 0.06952, 0.3523, 0.06623, 0.3523, 0.06623, 0.3523, 0.06623, 0.3523, 0.06623, 0.363, 0.4597, 0.3523, 0.4338, 0.3523, 0.4338, 0.363, 0.4597, 0.4338, 0.1477, 0.4305, 0.142, 0.4305, 0.142, 0.4338, 0.1477, 0.6715, 0.5, 0.6715, 0.5833, 0.6715, 0.6667, 0.6715, 0.8333, 0.6715, 0.9167, 0.6715, 1.0, 0.6715, 1.0, 0.6715, 0.5, 0.358, 0.06952, 0.358, 0.06952, 0.358, 0.06952, 0.358, 0.06952, 0.0785, 1.0, 0.0785, 0.9167, 0.0785, 0.8333, 0.0785, 0.6667, 0.0785, 0.5833, 0.0785, 0.5, 0.0785, 0.5, 0.0785, 1.0, 0.2533, 0.4603, 0.257, 0.4881, 0.257, 0.4881, 0.2533, 0.4603, 0.4603, 0.2533, 0.4603, 0.2467, 0.4603, 0.2467, 0.4603, 0.2533, 0.3523, 0.4338, 0.3523, 0.4338, 0.3523, 0.4338, 0.3523, 0.4338, 0.243, 0.4881, 0.2467, 0.4603, 0.2467, 0.4603, 0.243, 0.4881, 0.4305, 0.358, 0.4338, 0.3523, 0.4338, 0.3523, 0.4305, 0.358, 0.6618, 1.0, 0.6618, 0.9167, 0.6618, 0.8333, 0.6618, 0.6667, 0.6618, 0.5833, 0.6618, 0.5, 0.6618, 0.5, 0.6618, 1.0, 0.2533, 0.4603, 0.2533, 0.4603, 0.2533, 0.4603, 0.2533, 0.4603, 0.2533, 0.4603, 0.3523, 0.4338, 0.363, 0.4597, 0.257, 0.4881, 0.1477, 0.4338, 0.2467, 0.4603, 0.243, 0.4881, 0.137, 0.4597, 0.358, 0.4305, 0.4305, 0.358, 0.4528, 0.3751, 0.3751, 0.4528, 0.1178, 0.4063, 0.1246, 0.4131, 0.142, 0.4305, 0.142, 0.4305, 0.1404, 0.4289, 0.1299, 0.4184, 0.1178, 0.4063, 0.0397, 0.2533, 0.06623, 0.3523, 0.04029, 0.363, 0.01186, 0.257, 0.06623, 0.1477, 0.0397, 0.2467, 0.01186, 0.243, 0.04029, 0.137, 0.142, 0.06952, 0.06952, 0.142, 0.04725, 0.1249, 0.1249, 0.04725, 0.2467, 0.0397, 0.1477, 0.06623, 0.137, 0.04029, 0.243, 0.01186, 0.3523, 0.06623, 0.2533, 0.0397, 0.257, 0.01186, 0.363, 0.04029, 0.4603, 0.2467, 0.4338, 0.1477, 0.4597, 0.137, 0.4881, 0.243, 0.4338, 0.3523, 0.4603, 0.2533, 0.4881, 0.257, 0.4597, 0.363, 0.358, 0.4305, 0.3523, 0.4338, 0.2533, 0.4603, 0.2467, 0.4603, 0.1477, 0.4338, 0.142, 0.4305, 0.06952, 0.358, 0.06623, 0.3523, 0.0397, 0.2533, 0.0397, 0.2467, 0.06623, 0.1477, 0.06952, 0.142, 0.142, 0.06952, 0.1477, 0.06623, 0.2467, 0.0397, 0.2533, 0.0397, 0.3523, 0.06623, 0.358, 0.06952, 0.4305, 0.142, 0.4338, 0.1477, 0.4603, 0.2467, 0.4603, 0.2533, 0.4338, 0.3523, 0.4305, 0.358, 0.1477, 0.06623, 0.2467, 0.0397, 0.2467, 0.0397, 0.1477, 0.06623, 0.3523, 0.4338, 0.2533, 0.4603, 0.2533, 0.4603, 0.3523, 0.4338, 0.1715, 0.5, 0.1715, 0.5833, 0.1715, 0.6667, 0.1715, 0.8333, 0.1715, 0.9167, 0.1715, 1.0, 0.1715, 1.0, 0.1715, 0.5, 0.2533, 0.0397, 0.3523, 0.06623, 0.3523, 0.06623, 0.2533, 0.0397, 0.2467, 0.4603, 0.1477, 0.4338, 0.1477, 0.4338, 0.2467, 0.4603, 0.3523, 0.4338, 0.358, 0.4305, 0.358, 0.4305, 0.3523, 0.4338, 0.358, 0.06952, 0.3822, 0.09368, 0.4063, 0.1178, 0.4305, 0.142, 0.4305, 0.142, 0.358, 0.06952, 0.4305, 0.358, 0.358, 0.4305, 0.358, 0.4305, 0.4305, 0.358, 0.1477, 0.06623, 0.1477, 0.06623, 0.1477, 0.06623, 0.1477, 0.06623, 0.4338, 0.1477, 0.4603, 0.2467, 0.4603, 0.2467, 0.4338, 0.1477, 0.142, 0.4305, 0.1178, 0.4063, 0.09368, 0.3822, 0.06952, 0.358, 0.06952, 0.358, 0.142, 0.4305, 0.2467, 0.4603, 0.2533, 0.4603, 0.2533, 0.4603, 0.2467, 0.4603, 0.4603, 0.2533, 0.4338, 0.3523, 0.4338, 0.3523, 0.4603, 0.2533, 0.7548, 0.5, 0.7548, 0.5833, 0.7548, 0.6667, 0.7548, 0.8333, 0.7548, 0.9167, 0.7548, 1.0, 0.7548, 1.0, 0.7548, 0.5, 0.06623, 0.3523, 0.0397, 0.2533, 0.0397, 0.2533, 0.06623, 0.3523, 0.2467, 0.0397, 0.2467, 0.0397, 0.2467, 0.0397, 0.2467, 0.0397, 0.1618, 1.0, 0.1618, 0.9167, 0.1618, 0.8333, 0.1618, 0.6667, 0.1618, 0.5833, 0.1618, 0.5, 0.1618, 0.5, 0.1618, 1.0, 0.0397, 0.2467, 0.06623, 0.1477, 0.06623, 0.1477, 0.0397, 0.2467, 0.1477, 0.4338, 0.137, 0.4597, 0.137, 0.4597, 0.1477, 0.4338, 0.06952, 0.142, 0.142, 0.06952, 0.142, 0.06952, 0.06952, 0.142, 0.4305, 0.142, 0.4305, 0.142, 0.4305, 0.142, 0.4305, 0.142, 0.4305, 0.142, 0.4338, 0.1477, 0.4338, 0.1477, 0.4305, 0.142, 0.00483, 0.5, 0.00483, 1.0, 7.451e-08, 1.0, 7.451e-08, 0.5, 0.9118, 1.0, 0.9118, 0.5, 0.9215, 0.5, 0.9215, 1.0, 0.8285, 1.0, 0.8285, 0.5, 0.8382, 0.5, 0.8382, 1.0, 0.7452, 1.0, 0.7452, 0.5, 0.7548, 0.5, 0.7548, 1.0, 0.6618, 1.0, 0.6618, 0.5, 0.6715, 0.5, 0.6715, 1.0, 0.5785, 1.0, 0.5785, 0.5, 0.5882, 0.5, 0.5882, 1.0, 0.4952, 1.0, 0.4952, 0.5, 0.5048, 0.5, 0.5048, 1.0, 0.4118, 1.0, 0.4118, 0.5, 0.4215, 0.5, 0.4215, 1.0, 0.3285, 1.0, 0.3285, 0.5, 0.3382, 0.5, 0.3382, 1.0, 0.2452, 1.0, 0.2452, 0.5, 0.2548, 0.5, 0.2548, 1.0, 0.1618, 1.0, 0.1618, 0.5, 0.1715, 0.5, 0.1715, 1.0, 0.0785, 1.0, 0.0785, 0.5, 0.08816, 0.5, 0.08816, 1.0, 0.2467, 0.4603, 0.2533, 0.4603, 0.257, 0.4881, 0.243, 0.4881, 0.3523, 0.4338, 0.358, 0.4305, 0.3751, 0.4528, 0.363, 0.4597, 0.4305, 0.358, 0.4338, 0.3523, 0.4597, 0.363, 0.4528, 0.3751, 0.4603, 0.2533, 0.4603, 0.2467, 0.4881, 0.243, 0.4881, 0.257, 0.4338, 0.1477, 0.4305, 0.142, 0.4528, 0.1249, 0.4597, 0.137, 0.358, 0.06952, 0.3523, 0.06623, 0.363, 0.04029, 0.3751, 0.04725, 0.2533, 0.0397, 0.2467, 0.0397, 0.243, 0.01186, 0.257, 0.01186, 0.1477, 0.06623, 0.142, 0.06952, 0.1249, 0.04725, 0.137, 0.04029, 0.06952, 0.142, 0.06623, 0.1477, 0.04029, 0.137, 0.04725, 0.1249, 0.0397, 0.2467, 0.0397, 0.2533, 0.01186, 0.257, 0.01186, 0.243, 0.06623, 0.3523, 0.06952, 0.358, 0.04725, 0.3751, 0.04029, 0.363, 0.142, 0.4305, 0.1477, 0.4338, 0.137, 0.4597, 0.1249, 0.4528, 0.3523, 0.06623, 0.358, 0.06952, 0.358, 0.06952, 0.3523, 0.06623, 0.2467, 0.0397, 0.2533, 0.0397, 0.2533, 0.0397, 0.2467, 0.0397, 0.142, 0.06952, 0.1477, 0.06623, 0.1477, 0.06623, 0.142, 0.06952, 0.2533, 0.4603, 0.2467, 0.4603, 0.2467, 0.4603, 0.2533, 0.4603, 0.06623, 0.1477, 0.06952, 0.142, 0.06952, 0.142, 0.06623, 0.1477, 0.358, 0.4305, 0.3523, 0.4338, 0.3523, 0.4338, 0.358, 0.4305, 0.0397, 0.2533, 0.0397, 0.2467, 0.0397, 0.2467, 0.0397, 0.2533, 0.4338, 0.3523, 0.4305, 0.358, 0.4305, 0.358, 0.4338, 0.3523, 0.06952, 0.358, 0.06623, 0.3523, 0.06623, 0.3523, 0.06952, 0.358, 0.4603, 0.2467, 0.4603, 0.2533, 0.4603, 0.2533, 0.4603, 0.2467, 0.1477, 0.4338, 0.142, 0.4305, 0.142, 0.4305, 0.1477, 0.4338, 0.4338, 0.3523, 0.4597, 0.363, 0.4597, 0.363, 0.4338, 0.3523, 0.2467, 0.4603, 0.2467, 0.4603, 0.2467, 0.4603, 0.2467, 0.4603, 0.5882, 0.5, 0.5882, 0.5833, 0.5882, 0.6667, 0.5882, 0.8333, 0.5882, 0.9167, 0.5882, 1.0, 0.5882, 1.0, 0.5882, 0.5, 0.06952, 0.142, 0.06623, 0.1477, 0.06623, 0.1477, 0.06952, 0.142, 0.4881, 0.257, 0.4603, 0.2533, 0.4603, 0.2533, 0.4881, 0.257, 0.358, 0.4305, 0.358, 0.4305, 0.358, 0.4305, 0.358, 0.4305, 0.0397, 0.2467, 0.0397, 0.2533, 0.0397, 0.2533, 0.0397, 0.2467, 0.4603, 0.2467, 0.4881, 0.243, 0.4881, 0.243, 0.4603, 0.2467, 0.4305, 0.358, 0.4305, 0.358, 0.4305, 0.358, 0.4305, 0.358, 0.4952, 1.0, 0.4952, 0.9167, 0.4952, 0.8333, 0.4952, 0.6667, 0.4952, 0.5833, 0.4952, 0.5, 0.4952, 0.5, 0.4952, 1.0, 0.06623, 0.3523, 0.06952, 0.358, 0.06952, 0.358, 0.06623, 0.3523, 0.4597, 0.137, 0.4338, 0.1477, 0.4338, 0.1477, 0.4597, 0.137, 0.142, 0.06952, 0.142, 0.06952, 0.142, 0.06952, 0.142, 0.06952, 0.142, 0.4305, 0.1477, 0.4338, 0.1477, 0.4338, 0.142, 0.4305, 0.9881, 0.257, 0.9881, 0.257, 0.9881, 0.243, 0.9881, 0.243, 0.9597, 0.137, 0.9597, 0.137, 0.9528, 0.1249, 0.9528, 0.1249, 0.8751, 0.04725, 0.8751, 0.04725, 0.863, 0.04029, 0.863, 0.04029, 0.757, 0.01186, 0.757, 0.01186, 0.743, 0.01186, 0.743, 0.01186, 0.637, 0.04029, 0.637, 0.04029, 0.6249, 0.04725, 0.6249, 0.04725, 0.5472, 0.1249, 0.5472, 0.1249, 0.5403, 0.137, 0.5403, 0.137, 0.5119, 0.243, 0.5119, 0.243, 0.5119, 0.257, 0.5119, 0.257, 0.5403, 0.363, 0.5403, 0.363, 0.5472, 0.3751, 0.5472, 0.3751, 0.6249, 0.4528, 0.6249, 0.4528, 0.637, 0.4597, 0.637, 0.4597, 0.743, 0.4881, 0.743, 0.4881, 0.757, 0.4881, 0.757, 0.4881, 0.863, 0.4597, 0.863, 0.4597, 0.8751, 0.4528, 0.8751, 0.4528, 0.9528, 0.3751, 0.9528, 0.3751, 0.9597, 0.363, 0.9597, 0.363, 0.4305, 0.142, 0.4528, 0.1249, 0.4528, 0.1249, 0.4305, 0.142, 0.4603, 0.2467, 0.4603, 0.2467, 0.4603, 0.2467, 0.4603, 0.2467, 0.5048, 0.5, 0.5048, 0.5833, 0.5048, 0.6667, 0.5048, 0.8333, 0.5048, 0.9167, 0.5048, 1.0, 0.5048, 1.0, 0.5048, 0.5, 0.00483, 0.5, 0.00483, 0.5833, 0.00483, 0.6667, 0.00483, 0.8333, 0.00483, 0.9167, 0.00483, 1.0, 0.00483, 1.0, 0.00483, 0.5, 0.3751, 0.04725, 0.358, 0.06952, 0.358, 0.06952, 0.3751, 0.04725, 0.06952, 0.358, 0.06952, 0.358, 0.06952, 0.358, 0.06952, 0.358, 0.3523, 0.06623, 0.363, 0.04029, 0.363, 0.04029, 0.3523, 0.06623, 0.142, 0.4305, 0.142, 0.4305, 0.142, 0.4305, 0.142, 0.4305, 0.4118, 1.0, 0.4118, 0.9167, 0.4118, 0.8333, 0.4118, 0.6667, 0.4118, 0.5833, 0.4118, 0.5, 0.4118, 0.5, 0.4118, 1.0, 0.9952, 1.0, 0.9952, 0.9167, 0.9952, 0.8333, 0.9952, 0.6667, 0.9952, 0.5833, 0.9952, 0.5, 0.9952, 0.5, 0.9952, 1.0, 0.257, 0.01186, 0.2533, 0.0397, 0.2533, 0.0397, 0.257, 0.01186, 0.06952, 0.142, 0.06952, 0.142, 0.06952, 0.142, 0.06952, 0.142, 0.2467, 0.0397, 0.243, 0.01186, 0.243, 0.01186, 0.2467, 0.0397, 0.06623, 0.1477, 0.06623, 0.1477, 0.06623, 0.1477, 0.06623, 0.1477, 0.4215, 0.5, 0.4215, 0.5833, 0.4215, 0.6667, 0.4215, 0.8333, 0.4215, 0.9167, 0.4215, 1.0, 0.4215, 1.0, 0.4215, 0.5, 0.9118, 1.0, 0.9118, 0.9167, 0.9118, 0.8333, 0.9118, 0.6667, 0.9118, 0.5833, 0.9118, 0.5, 0.9118, 0.5, 0.9118, 1.0, 0.137, 0.04029, 0.1477, 0.06623, 0.1477, 0.06623, 0.137, 0.04029, 0.4338, 0.3523, 0.4338, 0.3523, 0.4338, 0.3523, 0.4338, 0.3523, 0.142, 0.06952, 0.1249, 0.04725, 0.1249, 0.04725, 0.142, 0.06952, 0.4603, 0.2533, 0.4603, 0.2533, 0.4603, 0.2533, 0.4603, 0.2533, 0.3285, 1.0, 0.3285, 0.9167, 0.3285, 0.8333, 0.3285, 0.6667, 0.3285, 0.5833, 0.3285, 0.5, 0.3285, 0.5, 0.3285, 1.0, 0.9215, 0.5, 0.9215, 0.5833, 0.9215, 0.6667, 0.9215, 0.8333, 0.9215, 0.9167, 0.9215, 1.0, 0.9215, 1.0, 0.9215, 0.5, 0.04725, 0.1249, 0.06952, 0.142, 0.06952, 0.142, 0.04725, 0.1249, 0.0397, 0.2533, 0.0397, 0.2533, 0.0397, 0.2533, 0.0397, 0.2533, 0.06623, 0.1477, 0.04029, 0.137, 0.04029, 0.137, 0.06623, 0.1477, 0.06623, 0.3523, 0.06623, 0.3523, 0.06623, 0.3523, 0.06623, 0.3523, 0.3382, 0.5, 0.3382, 0.5833, 0.3382, 0.6667, 0.3382, 0.8333, 0.3382, 0.9167, 0.3382, 1.0, 0.3382, 1.0, 0.3382, 0.5, 0.8285, 1.0, 0.8285, 0.9167, 0.8285, 0.8333, 0.8285, 0.6667, 0.8285, 0.5833, 0.8285, 0.5, 0.8285, 0.5, 0.8285, 1.0, 0.01186, 0.243, 0.0397, 0.2467, 0.0397, 0.2467, 0.01186, 0.243, 0.0397, 0.2467, 0.0397, 0.2467, 0.0397, 0.2467, 0.0397, 0.2467, 0.0397, 0.2533, 0.01186, 0.257, 0.01186, 0.257, 0.0397, 0.2533, 0.2452, 1.0, 0.2452, 0.9167, 0.2452, 0.8333, 0.2452, 0.6667, 0.2452, 0.5833, 0.2452, 0.5, 0.2452, 0.5, 0.2452, 1.0, 0.8382, 0.5, 0.8382, 0.5833, 0.8382, 0.6667, 0.8382, 0.8333, 0.8382, 0.9167, 0.8382, 1.0, 0.8382, 1.0, 0.8382, 0.5, 0.04029, 0.363, 0.06623, 0.3523, 0.06623, 0.3523, 0.04029, 0.363, 0.06952, 0.358, 0.04725, 0.3751, 0.04725, 0.3751, 0.06952, 0.358, 0.2548, 0.5, 0.2548, 0.5833, 0.2548, 0.6667, 0.2548, 0.8333, 0.2548, 0.9167, 0.2548, 1.0, 0.2548, 1.0, 0.2548, 0.5, 0.4338, 0.1477, 0.4338, 0.1477, 0.4338, 0.1477, 0.4338, 0.1477, 0.7452, 1.0, 0.7452, 0.9167, 0.7452, 0.8333, 0.7452, 0.6667, 0.7452, 0.5833, 0.7452, 0.5, 0.7452, 0.5, 0.7452, 1.0, 0.1249, 0.4528, 0.142, 0.4305, 0.142, 0.4305, 0.1249, 0.4528, 0.4952, 0.8333, 0.4215, 0.8333, 0.4215, 0.6667, 0.4952, 0.6667, 0.2452, 0.9167, 0.2452, 0.8333, 0.2548, 0.8333, 0.2548, 0.9167, 0.3285, 1.0, 0.2548, 1.0, 0.2548, 0.9167, 0.3285, 0.9167, 0.4118, 0.5, 0.4118, 0.5833, 0.3382, 0.5833, 0.3382, 0.5, 0.0785, 0.9167, 0.0785, 1.0, 0.00483, 1.0, 0.00483, 0.9167, 0.08816, 0.5833, 0.08816, 0.6667, 0.0785, 0.6667, 0.0785, 0.5833, 0.9118, 1.0, 0.8382, 1.0, 0.8382, 0.9167, 0.9118, 0.9167, 0.9215, 0.5833, 0.9215, 0.6667, 0.9118, 0.6667, 0.9118, 0.5833, 0.3285, 0.8333, 0.2548, 0.8333, 0.2548, 0.6667, 0.3285, 0.6667, 0.0785, 0.8333, 0.00483, 0.8333, 0.00483, 0.6667, 0.0785, 0.6667, 0.8285, 1.0, 0.7548, 1.0, 0.7548, 0.9167, 0.8285, 0.9167, 0.7548, 0.8333, 0.8285, 0.8333, 0.8285, 0.8333, 0.7548, 0.8333, 0.9118, 0.8333, 0.8382, 0.8333, 0.8382, 0.6667, 0.9118, 0.6667, 0.6618, 1.0, 0.6373, 1.0, 0.6127, 1.0, 0.5882, 1.0, 0.5882, 0.9167, 0.6618, 0.9167, 0.6618, 0.6667, 0.5882, 0.6667, 0.5882, 0.6667, 0.6618, 0.6667, 0.8285, 0.8333, 0.7548, 0.8333, 0.7548, 0.6667, 0.8285, 0.6667, 0.4952, 1.0, 0.4215, 1.0, 0.4215, 0.9167, 0.4952, 0.9167, 0.6715, 0.5833, 0.6715, 0.6667, 0.6618, 0.6667, 0.6618, 0.5833, 0.4215, 0.5833, 0.4215, 0.6667, 0.4118, 0.6667, 0.4118, 0.5833, 0.6618, 0.8333, 0.5882, 0.8333, 0.5882, 0.6667, 0.6618, 0.6667, 0.6618, 0.5, 0.6618, 0.5833, 0.5882, 0.5833, 0.5882, 0.5, 0.4118, 1.0, 0.3382, 1.0, 0.3382, 0.9167, 0.4118, 0.9167, 0.3382, 0.5833, 0.3382, 0.6667, 0.3285, 0.6667, 0.3285, 0.5833, 0.9952, 0.9167, 0.9952, 1.0, 0.9215, 1.0, 0.9215, 0.9167, 0.3285, 0.6667, 0.2548, 0.6667, 0.2548, 0.6667, 0.3285, 0.6667, 0.9952, 0.6667, 0.9215, 0.6667, 0.9215, 0.6667, 0.9952, 0.6667, 0.4118, 0.8333, 0.3382, 0.8333, 0.3382, 0.6667, 0.4118, 0.6667, 0.2452, 1.0, 0.1715, 1.0, 0.1715, 0.9167, 0.2452, 0.9167, 0.9952, 0.9167, 0.9952, 0.8333, 0.00483, 0.8333, 0.00483, 0.9167, 0.3285, 0.5, 0.3285, 0.5833, 0.2548, 0.5833, 0.2548, 0.5, 0.00483, 0.5833, 0.00483, 0.6667, 0.9952, 0.6667, 0.9952, 0.5833, 0.9952, 0.8333, 0.9215, 0.8333, 0.9215, 0.6667, 0.9952, 0.6667, 0.9118, 0.9167, 0.8382, 0.9167, 0.8382, 0.9167, 0.9118, 0.9167, 0.0785, 0.5, 0.0785, 0.5833, 0.00483, 0.5833, 0.00483, 0.5, 0.1618, 0.9167, 0.08816, 0.9167, 0.08816, 0.9167, 0.1618, 0.9167, 0.9952, 0.5, 0.9952, 0.5833, 0.9215, 0.5833, 0.9215, 0.5, 0.8285, 0.5, 0.8285, 0.5833, 0.7548, 0.5833, 0.7548, 0.5, 0.2452, 0.9167, 0.2452, 0.9167, 0.2548, 0.9167, 0.2548, 0.9167, 0.9118, 0.5, 0.9118, 0.5833, 0.8382, 0.5833, 0.8382, 0.5, 0.2452, 0.5, 0.2452, 0.5833, 0.1715, 0.5833, 0.1715, 0.5, 0.1715, 0.5833, 0.2452, 0.5833, 0.2452, 0.5833, 0.1715, 0.5833, 0.1618, 0.5, 0.1618, 0.5833, 0.08816, 0.5833, 0.08816, 0.5, 0.5785, 1.0, 0.5048, 1.0, 0.5048, 0.9167, 0.5785, 0.9167, 0.4952, 0.9167, 0.4215, 0.9167, 0.4215, 0.9167, 0.4952, 0.9167, 0.5048, 0.5833, 0.5785, 0.5833, 0.5785, 0.5833, 0.5048, 0.5833, 0.2452, 0.8333, 0.1715, 0.8333, 0.1715, 0.6667, 0.2452, 0.6667, 0.4952, 0.5, 0.4952, 0.5833, 0.4215, 0.5833, 0.4215, 0.5, 0.7452, 1.0, 0.6715, 1.0, 0.6715, 0.9167, 0.7452, 0.9167, 0.5048, 0.5833, 0.5048, 0.6667, 0.4952, 0.6667, 0.4952, 0.5833, 0.7452, 0.6667, 0.6715, 0.6667, 0.6715, 0.6667, 0.7452, 0.6667, 0.5785, 0.8333, 0.5048, 0.8333, 0.5048, 0.6667, 0.5785, 0.6667, 0.5785, 0.5, 0.5785, 0.5833, 0.5048, 0.5833, 0.5048, 0.5, 0.1618, 1.0, 0.1373, 1.0, 0.1127, 1.0, 0.08816, 1.0, 0.08816, 0.9167, 0.1618, 0.9167, 0.6715, 0.5833, 0.6715, 0.5833, 0.6618, 0.5833, 0.6618, 0.5833, 0.8285, 0.6667, 0.7548, 0.6667, 0.7548, 0.6667, 0.8285, 0.6667, 0.7452, 0.8333, 0.6715, 0.8333, 0.6715, 0.6667, 0.7452, 0.6667, 0.0785, 0.9167, 0.0785, 0.8333, 0.08816, 0.8333, 0.08816, 0.9167, 0.7452, 0.5, 0.7452, 0.5833, 0.6715, 0.5833, 0.6715, 0.5, 0.4118, 0.6667, 0.3382, 0.6667, 0.3382, 0.6667, 0.4118, 0.6667, 0.1618, 0.8333, 0.08816, 0.8333, 0.08816, 0.6667, 0.1618, 0.6667, 0.8285, 0.9167, 0.7548, 0.9167, 0.7548, 0.8333, 0.8285, 0.8333, 0.8285, 0.5833, 0.8285, 0.6667, 0.7548, 0.6667, 0.7548, 0.5833, 0.7548, 0.5833, 0.7548, 0.6667, 0.7452, 0.6667, 0.7452, 0.5833, 0.7452, 0.9167, 0.7452, 0.8333, 0.7548, 0.8333, 0.7548, 0.9167, 0.8285, 0.9167, 0.8285, 0.8333, 0.8382, 0.8333, 0.8382, 0.9167, 0.7548, 0.5833, 0.8285, 0.5833, 0.8285, 0.5833, 0.7548, 0.5833, 0.8382, 0.5833, 0.8382, 0.6667, 0.8285, 0.6667, 0.8285, 0.5833, 0.8285, 0.9167, 0.7548, 0.9167, 0.7548, 0.9167, 0.8285, 0.9167, 0.9118, 0.9167, 0.8382, 0.9167, 0.8382, 0.8333, 0.9118, 0.8333, 0.9118, 0.5833, 0.9118, 0.6667, 0.8382, 0.6667, 0.8382, 0.5833, 0.9118, 0.6667, 0.8382, 0.6667, 0.8382, 0.6667, 0.9118, 0.6667, 0.8382, 0.8333, 0.9118, 0.8333, 0.9118, 0.8333, 0.8382, 0.8333, 0.8382, 0.5833, 0.9118, 0.5833, 0.9118, 0.5833, 0.8382, 0.5833, 0.8382, 0.5833, 0.8382, 0.5833, 0.8285, 0.5833, 0.8285, 0.5833, 0.8285, 0.9167, 0.8285, 0.9167, 0.8382, 0.9167, 0.8382, 0.9167, 0.9118, 0.9167, 0.9118, 0.8333, 0.9215, 0.8333, 0.9215, 0.9167, 0.8285, 0.8333, 0.8285, 0.8333, 0.8382, 0.8333, 0.8382, 0.8333, 0.8285, 0.8333, 0.8285, 0.9167, 0.8382, 0.9167, 0.8382, 0.8333, 0.8382, 0.6667, 0.8382, 0.6667, 0.8285, 0.6667, 0.8285, 0.6667, 0.8382, 0.6667, 0.8382, 0.5833, 0.8285, 0.5833, 0.8285, 0.6667, 0.7452, 0.9167, 0.6715, 0.9167, 0.6715, 0.8333, 0.7452, 0.8333, 0.7452, 0.5833, 0.7452, 0.6667, 0.6715, 0.6667, 0.6715, 0.5833, 0.6618, 0.9167, 0.6618, 0.8333, 0.6715, 0.8333, 0.6715, 0.9167, 0.7452, 0.9167, 0.6715, 0.9167, 0.6715, 0.9167, 0.7452, 0.9167, 0.7452, 0.9167, 0.7452, 0.9167, 0.7548, 0.9167, 0.7548, 0.9167, 0.7548, 0.5833, 0.7548, 0.5833, 0.7452, 0.5833, 0.7452, 0.5833, 0.6715, 0.5833, 0.7452, 0.5833, 0.7452, 0.5833, 0.6715, 0.5833, 0.6715, 0.8333, 0.7452, 0.8333, 0.7452, 0.8333, 0.6715, 0.8333, 0.6618, 0.9167, 0.5882, 0.9167, 0.5882, 0.8333, 0.6618, 0.8333, 0.6618, 0.5833, 0.6618, 0.6667, 0.5882, 0.6667, 0.5882, 0.5833, 0.6618, 0.9167, 0.5882, 0.9167, 0.5882, 0.9167, 0.6618, 0.9167, 0.5882, 0.5833, 0.5882, 0.6667, 0.5785, 0.6667, 0.5785, 0.5833, 0.5882, 0.5833, 0.6618, 0.5833, 0.6618, 0.5833, 0.5882, 0.5833, 0.5785, 0.9167, 0.5785, 0.8333, 0.5882, 0.8333, 0.5882, 0.9167, 0.5882, 0.8333, 0.6618, 0.8333, 0.6618, 0.8333, 0.5882, 0.8333, 0.6618, 0.9167, 0.6618, 0.9167, 0.6715, 0.9167, 0.6715, 0.9167, 0.5785, 0.9167, 0.5048, 0.9167, 0.5048, 0.8333, 0.5785, 0.8333, 0.5785, 0.5833, 0.5785, 0.6667, 0.5048, 0.6667, 0.5048, 0.5833, 0.4952, 0.9167, 0.4952, 0.8333, 0.5048, 0.8333, 0.5048, 0.9167, 0.5048, 0.8333, 0.5785, 0.8333, 0.5785, 0.8333, 0.5048, 0.8333, 0.5785, 0.9167, 0.5785, 0.9167, 0.5882, 0.9167, 0.5882, 0.9167, 0.5882, 0.5833, 0.5882, 0.5833, 0.5785, 0.5833, 0.5785, 0.5833, 0.5785, 0.6667, 0.5048, 0.6667, 0.5048, 0.6667, 0.5785, 0.6667, 0.5785, 0.9167, 0.5048, 0.9167, 0.5048, 0.9167, 0.5785, 0.9167, 0.4952, 0.9167, 0.4215, 0.9167, 0.4215, 0.8333, 0.4952, 0.8333, 0.4952, 0.5833, 0.4952, 0.6667, 0.4215, 0.6667, 0.4215, 0.5833, 0.4952, 0.6667, 0.4215, 0.6667, 0.4215, 0.6667, 0.4952, 0.6667, 0.4118, 0.9167, 0.4118, 0.8333, 0.4215, 0.8333, 0.4215, 0.9167, 0.4952, 0.9167, 0.4952, 0.9167, 0.5048, 0.9167, 0.5048, 0.9167, 0.4215, 0.8333, 0.4952, 0.8333, 0.4952, 0.8333, 0.4215, 0.8333, 0.5048, 0.5833, 0.5048, 0.5833, 0.4952, 0.5833, 0.4952, 0.5833, 0.4215, 0.5833, 0.4952, 0.5833, 0.4952, 0.5833, 0.4215, 0.5833, 0.4118, 0.9167, 0.3382, 0.9167, 0.3382, 0.8333, 0.4118, 0.8333, 0.4118, 0.5833, 0.4118, 0.6667, 0.3382, 0.6667, 0.3382, 0.5833, 0.4118, 0.9167, 0.3382, 0.9167, 0.3382, 0.9167, 0.4118, 0.9167, 0.3285, 0.9167, 0.3285, 0.8333, 0.3382, 0.8333, 0.3382, 0.9167, 0.3382, 0.5833, 0.4118, 0.5833, 0.4118, 0.5833, 0.3382, 0.5833, 0.4118, 0.9167, 0.4118, 0.9167, 0.4215, 0.9167, 0.4215, 0.9167, 0.4215, 0.5833, 0.4215, 0.5833, 0.4118, 0.5833, 0.4118, 0.5833, 0.3382, 0.8333, 0.4118, 0.8333, 0.4118, 0.8333, 0.3382, 0.8333, 0.3285, 0.9167, 0.2548, 0.9167, 0.2548, 0.8333, 0.3285, 0.8333, 0.3285, 0.5833, 0.3285, 0.6667, 0.2548, 0.6667, 0.2548, 0.5833, 0.3285, 0.9167, 0.3285, 0.9167, 0.3382, 0.9167, 0.3382, 0.9167, 0.2548, 0.8333, 0.3285, 0.8333, 0.3285, 0.8333, 0.2548, 0.8333, 0.3382, 0.5833, 0.3382, 0.5833, 0.3285, 0.5833, 0.3285, 0.5833, 0.2548, 0.5833, 0.3285, 0.5833, 0.3285, 0.5833, 0.2548, 0.5833, 0.3285, 0.9167, 0.2548, 0.9167, 0.2548, 0.9167, 0.3285, 0.9167, 0.2548, 0.5833, 0.2548, 0.6667, 0.2452, 0.6667, 0.2452, 0.5833, 0.2452, 0.5833, 0.2452, 0.6667, 0.1715, 0.6667, 0.1715, 0.5833, 0.2452, 0.9167, 0.1715, 0.9167, 0.1715, 0.8333, 0.2452, 0.8333, 0.2548, 0.5833, 0.2548, 0.5833, 0.2452, 0.5833, 0.2452, 0.5833, 0.2452, 0.9167, 0.1715, 0.9167, 0.1715, 0.9167, 0.2452, 0.9167, 0.2452, 0.6667, 0.1715, 0.6667, 0.1715, 0.6667, 0.2452, 0.6667, 0.1715, 0.5833, 0.1715, 0.6667, 0.1618, 0.6667, 0.1618, 0.5833, 0.1715, 0.8333, 0.2452, 0.8333, 0.2452, 0.8333, 0.1715, 0.8333, 0.1618, 0.9167, 0.1618, 0.8333, 0.1715, 0.8333, 0.1715, 0.9167, 0.1618, 0.5833, 0.1618, 0.6667, 0.08816, 0.6667, 0.08816, 0.5833, 0.1618, 0.9167, 0.08816, 0.9167, 0.08816, 0.8333, 0.1618, 0.8333, 0.1618, 0.9167, 0.1618, 0.9167, 0.1715, 0.9167, 0.1715, 0.9167, 0.1715, 0.5833, 0.1715, 0.5833, 0.1618, 0.5833, 0.1618, 0.5833, 0.08816, 0.5833, 0.1618, 0.5833, 0.1618, 0.5833, 0.08816, 0.5833, 0.08816, 0.8333, 0.1618, 0.8333, 0.1618, 0.8333, 0.08816, 0.8333, 0.08816, 0.5833, 0.08816, 0.5833, 0.0785, 0.5833, 0.0785, 0.5833, 0.1618, 0.6667, 0.08816, 0.6667, 0.08816, 0.6667, 0.1618, 0.6667, 0.0785, 0.8333, 0.0785, 0.9167, 0.00483, 0.9167, 0.00483, 0.8333, 0.0785, 0.5833, 0.0785, 0.6667, 0.00483, 0.6667, 0.00483, 0.5833, 0.0785, 0.6667, 0.00483, 0.6667, 0.00483, 0.6667, 0.0785, 0.6667, 0.00483, 0.8333, 0.0785, 0.8333, 0.0785, 0.8333, 0.00483, 0.8333, 0.00483, 0.5833, 0.0785, 0.5833, 0.0785, 0.5833, 0.00483, 0.5833, 0.00483, 0.5833, 0.00483, 0.5833, 0.9952, 0.5833, 0.9952, 0.5833, 0.0785, 0.9167, 0.0785, 0.9167, 0.08816, 0.9167, 0.08816, 0.9167, 0.0785, 0.9167, 0.00483, 0.9167, 0.00483, 0.9167, 0.0785, 0.9167, 0.9952, 0.8333, 0.9952, 0.9167, 0.9215, 0.9167, 0.9215, 0.8333, 0.9952, 0.5833, 0.9952, 0.6667, 0.9215, 0.6667, 0.9215, 0.5833, 0.9952, 0.9167, 0.9215, 0.9167, 0.9215, 0.9167, 0.9952, 0.9167, 0.9215, 0.5833, 0.9952, 0.5833, 0.9952, 0.5833, 0.9215, 0.5833, 0.9215, 0.5833, 0.9215, 0.5833, 0.9118, 0.5833, 0.9118, 0.5833, 0.9215, 0.8333, 0.9952, 0.8333, 0.9952, 0.8333, 0.9215, 0.8333, 0.9118, 0.9167, 0.9118, 0.9167, 0.9215, 0.9167, 0.9215, 0.9167, 0.9952, 0.9167, 0.9952, 0.9167, 0.00483, 0.9167, 0.00483, 0.9167, 0.9118, 0.8333, 0.9118, 0.8333, 0.9215, 0.8333, 0.9215, 0.8333, 0.9118, 0.8333, 0.9118, 0.9167, 0.9215, 0.9167, 0.9215, 0.8333, 0.9215, 0.6667, 0.9215, 0.6667, 0.9118, 0.6667, 0.9118, 0.6667, 0.9215, 0.6667, 0.9215, 0.5833, 0.9118, 0.5833, 0.9118, 0.6667, 0.9952, 0.8333, 0.9952, 0.8333, 0.00483, 0.8333, 0.00483, 0.8333, 0.9952, 0.8333, 0.9952, 0.9167, 0.00483, 0.9167, 0.00483, 0.8333, 0.00483, 0.6667, 0.00483, 0.6667, 0.9952, 0.6667, 0.9952, 0.6667, 0.00483, 0.6667, 0.00483, 0.5833, 0.9952, 0.5833, 0.9952, 0.6667, 0.0785, 0.8333, 0.0785, 0.8333, 0.08816, 0.8333, 0.08816, 0.8333, 0.0785, 0.8333, 0.0785, 0.9167, 0.08816, 0.9167, 0.08816, 0.8333, 0.08816, 0.6667, 0.08816, 0.6667, 0.0785, 0.6667, 0.0785, 0.6667, 0.08816, 0.6667, 0.08816, 0.5833, 0.0785, 0.5833, 0.0785, 0.6667, 0.1618, 0.8333, 0.1618, 0.8333, 0.1715, 0.8333, 0.1715, 0.8333, 0.1618, 0.8333, 0.1618, 0.9167, 0.1715, 0.9167, 0.1715, 0.8333, 0.1715, 0.6667, 0.1715, 0.6667, 0.1618, 0.6667, 0.1618, 0.6667, 0.1715, 0.6667, 0.1715, 0.5833, 0.1618, 0.5833, 0.1618, 0.6667, 0.2452, 0.8333, 0.2452, 0.8333, 0.2548, 0.8333, 0.2548, 0.8333, 0.2452, 0.8333, 0.2452, 0.9167, 0.2548, 0.9167, 0.2548, 0.8333, 0.2548, 0.6667, 0.2548, 0.6667, 0.2452, 0.6667, 0.2452, 0.6667, 0.2548, 0.6667, 0.2548, 0.5833, 0.2452, 0.5833, 0.2452, 0.6667, 0.3285, 0.8333, 0.3285, 0.8333, 0.3382, 0.8333, 0.3382, 0.8333, 0.3285, 0.8333, 0.3285, 0.9167, 0.3382, 0.9167, 0.3382, 0.8333, 0.3382, 0.6667, 0.3382, 0.6667, 0.3285, 0.6667, 0.3285, 0.6667, 0.3382, 0.6667, 0.3382, 0.5833, 0.3285, 0.5833, 0.3285, 0.6667, 0.4118, 0.8333, 0.4118, 0.8333, 0.4215, 0.8333, 0.4215, 0.8333, 0.4118, 0.8333, 0.4118, 0.9167, 0.4215, 0.9167, 0.4215, 0.8333, 0.4215, 0.6667, 0.4215, 0.6667, 0.4118, 0.6667, 0.4118, 0.6667, 0.4215, 0.6667, 0.4215, 0.5833, 0.4118, 0.5833, 0.4118, 0.6667, 0.4952, 0.8333, 0.4952, 0.8333, 0.5048, 0.8333, 0.5048, 0.8333, 0.4952, 0.8333, 0.4952, 0.9167, 0.5048, 0.9167, 0.5048, 0.8333, 0.5048, 0.6667, 0.5048, 0.6667, 0.4952, 0.6667, 0.4952, 0.6667, 0.5048, 0.6667, 0.5048, 0.5833, 0.4952, 0.5833, 0.4952, 0.6667, 0.5785, 0.8333, 0.5785, 0.8333, 0.5882, 0.8333, 0.5882, 0.8333, 0.5785, 0.8333, 0.5785, 0.9167, 0.5882, 0.9167, 0.5882, 0.8333, 0.5882, 0.6667, 0.5882, 0.6667, 0.5785, 0.6667, 0.5785, 0.6667, 0.5882, 0.6667, 0.5882, 0.5833, 0.5785, 0.5833, 0.5785, 0.6667, 0.6618, 0.8333, 0.6618, 0.8333, 0.6715, 0.8333, 0.6715, 0.8333, 0.6618, 0.8333, 0.6618, 0.9167, 0.6715, 0.9167, 0.6715, 0.8333, 0.6715, 0.6667, 0.6715, 0.6667, 0.6618, 0.6667, 0.6618, 0.6667, 0.6715, 0.6667, 0.6715, 0.5833, 0.6618, 0.5833, 0.6618, 0.6667, 0.7452, 0.8333, 0.7452, 0.8333, 0.7548, 0.8333, 0.7548, 0.8333, 0.7452, 0.8333, 0.7452, 0.9167, 0.7548, 0.9167, 0.7548, 0.8333, 0.7548, 0.6667, 0.7548, 0.6667, 0.7452, 0.6667, 0.7452, 0.6667, 0.7548, 0.6667, 0.7548, 0.5833, 0.7452, 0.5833, 0.7452, 0.6667, 0.142, 0.4305, 0.1249, 0.4528, 0.1249, 0.4528, 0.142, 0.4305, 0.3822, 0.09368, 0.3754, 0.08689, 0.358, 0.06952, 0.358, 0.06952, 0.3596, 0.07113, 0.3701, 0.08162, 0.3822, 0.09368, 0.6373, 1.0, 0.6437, 1.0, 0.6618, 1.0, 0.6618, 1.0, 0.6572, 1.0, 0.6504, 1.0, 0.6373, 1.0, 0.4063, 0.1178, 0.3822, 0.09368, 0.3822, 0.09368, 0.387, 0.09848, 0.4015, 0.113, 0.4063, 0.1178, 0.09368, 0.3822, 0.1178, 0.4063, 0.1178, 0.4063, 0.113, 0.4015, 0.09848, 0.387, 0.09368, 0.3822, 0.358, 0.06952, 0.3751, 0.04725, 0.3751, 0.04725, 0.3751, 0.04725, 0.3751, 0.04725, 0.358, 0.06952, 0.358, 0.06952, 0.358, 0.06952, 0.4184, 0.1299, 0.4063, 0.1178, 0.3822, 0.09368, 0.3701, 0.08162, 0.3872, 0.05935, 0.401, 0.07313, 0.4269, 0.09902, 0.4407, 0.1128, 0.1127, 1.0, 0.1373, 1.0, 0.1373, 1.0, 0.1327, 1.0, 0.1173, 1.0, 0.1127, 1.0, 0.6373, 1.0, 0.6618, 1.0, 0.6618, 1.0, 0.6437, 1.0, 0.6373, 1.0, 0.387, 0.09848, 0.4015, 0.113, 0.6327, 1.0, 0.6173, 1.0, 0.4015, 0.113, 0.387, 0.09848, 0.6173, 1.0, 0.6327, 1.0, 0.5882, 1.0, 0.6127, 1.0, 0.6127, 1.0, 0.6063, 1.0, 0.5882, 1.0, 0.5882, 1.0, 0.6063, 1.0, 0.6127, 1.0, 0.6127, 1.0, 0.6063, 1.0, 0.5882, 1.0, 0.1373, 1.0, 0.1437, 1.0, 0.1618, 1.0, 0.1618, 1.0, 0.1572, 1.0, 0.1504, 1.0, 0.1373, 1.0, 0.4063, 0.1178, 0.4063, 0.1178, 0.6373, 1.0, 0.6373, 1.0, 0.5882, 1.0, 0.6063, 1.0, 0.6127, 1.0, 0.6127, 1.0, 0.5996, 1.0, 0.5928, 1.0, 0.5882, 1.0, 0.3822, 0.09368, 0.358, 0.06952, 0.358, 0.06952, 0.3754, 0.08689, 0.3822, 0.09368, 0.4528, 0.1249, 0.4305, 0.142, 0.4305, 0.142, 0.4305, 0.142, 0.4305, 0.142, 0.4528, 0.1249, 0.4528, 0.1249, 0.4528, 0.1249, 0.4063, 0.1178, 0.4015, 0.113, 0.387, 0.09848, 0.3822, 0.09368, 0.3822, 0.09368, 0.4063, 0.1178, 0.4305, 0.142, 0.4063, 0.1178, 0.4063, 0.1178, 0.4131, 0.1246, 0.4305, 0.142, 0.4305, 0.142, 0.4131, 0.1246, 0.4063, 0.1178, 0.4063, 0.1178, 0.4131, 0.1246, 0.4305, 0.142, 0.3822, 0.09368, 0.3754, 0.08689, 0.358, 0.06952, 0.358, 0.06952, 0.3754, 0.08689, 0.3822, 0.09368, 0.4305, 0.142, 0.4131, 0.1246, 0.4063, 0.1178, 0.4063, 0.1178, 0.4184, 0.1299, 0.4289, 0.1404, 0.4305, 0.142, 0.04725, 0.3751, 0.06952, 0.358, 0.06952, 0.358, 0.04725, 0.3751, 0.04725, 0.3751, 0.06952, 0.358, 0.06952, 0.358, 0.04725, 0.3751, 0.1373, 1.0, 0.1618, 1.0, 0.1618, 1.0, 0.1437, 1.0, 0.1373, 1.0, 0.113, 0.4015, 0.09848, 0.387, 0.1327, 1.0, 0.1173, 1.0, 0.09848, 0.387, 0.113, 0.4015, 0.1173, 1.0, 0.1327, 1.0, 0.08816, 1.0, 0.1127, 1.0, 0.1127, 1.0, 0.1063, 1.0, 0.08816, 1.0, 0.08816, 1.0, 0.1063, 1.0, 0.1127, 1.0, 0.1127, 1.0, 0.1063, 1.0, 0.08816, 1.0, 0.09368, 0.3822, 0.09368, 0.3822, 0.1373, 1.0, 0.1373, 1.0, 0.08816, 1.0, 0.1063, 1.0, 0.1127, 1.0, 0.1127, 1.0, 0.09964, 1.0, 0.09276, 1.0, 0.08816, 1.0, 0.04725, 0.3751, 0.06952, 0.358, 0.06952, 0.358, 0.04725, 0.3751, 0.09368, 0.3822, 0.1178, 0.4063, 0.09902, 0.4269, 0.07313, 0.401, 0.1178, 0.4063, 0.142, 0.4305, 0.142, 0.4305, 0.1246, 0.4131, 0.1178, 0.4063, 0.08162, 0.3701, 0.09368, 0.3822, 0.07313, 0.401, 0.05935, 0.3872, 0.09368, 0.3822, 0.09848, 0.387, 0.113, 0.4015, 0.1178, 0.4063, 0.1178, 0.4063, 0.09368, 0.3822, 0.06952, 0.358, 0.09368, 0.3822, 0.09368, 0.3822, 0.08689, 0.3754, 0.06952, 0.358, 0.06952, 0.358, 0.08689, 0.3754, 0.09368, 0.3822, 0.09368, 0.3822, 0.08689, 0.3754, 0.06952, 0.358, 0.1178, 0.4063, 0.1246, 0.4131, 0.142, 0.4305, 0.142, 0.4305, 0.1246, 0.4131, 0.1178, 0.4063, 0.06952, 0.358, 0.08689, 0.3754, 0.09368, 0.3822, 0.09368, 0.3822, 0.08162, 0.3701, 0.07113, 0.3596, 0.06952, 0.358, 0.142, 0.4305, 0.1249, 0.4528, 0.1249, 0.4528, 0.142, 0.4305, 0.142, 0.4305, 0.1249, 0.4528, 0.1249, 0.4528, 0.142, 0.4305, 0.1373, 1.0, 0.1437, 1.0, 0.1618, 1.0, 0.1618, 1.0, 0.1437, 1.0, 0.1373, 1.0, 0.1178, 0.4063, 0.1178, 0.4063, 0.1127, 1.0, 0.1127, 1.0, 0.1127, 1.0, 0.1173, 1.0, 0.1327, 1.0, 0.1373, 1.0, 0.1373, 1.0, 0.1127, 1.0, 0.6373, 1.0, 0.6437, 1.0, 0.6618, 1.0, 0.6618, 1.0, 0.6437, 1.0, 0.6373, 1.0, 0.3822, 0.09368, 0.3822, 0.09368, 0.6127, 1.0, 0.6127, 1.0, 0.6127, 1.0, 0.6173, 1.0, 0.6327, 1.0, 0.6373, 1.0, 0.6373, 1.0, 0.6127, 1.0, 0.6173, 1.0, 0.6145, 1.0, 0.6127, 1.0, 0.6063, 1.0, 0.6127, 1.0, 0.6127, 1.0, 0.6117, 0.9961, 0.6103, 0.9903, 0.6127, 1.0, 0.6063, 1.0, 0.6373, 1.0, 0.6363, 0.9962, 0.6348, 0.9906, 0.6373, 1.0, 0.6437, 1.0, 0.6327, 1.0, 0.6355, 1.0, 0.6373, 1.0, 0.6437, 1.0, 0.6373, 1.0, 0.4015, 0.113, 0.4044, 0.1159, 0.4063, 0.1178, 0.4131, 0.1246, 0.4063, 0.1178, 0.4063, 0.1178, 0.4053, 0.1141, 0.4039, 0.1084, 0.4063, 0.1178, 0.4131, 0.1246, 0.3822, 0.09368, 0.3812, 0.0898, 0.3797, 0.08399, 0.3822, 0.09368, 0.3754, 0.08689, 0.387, 0.09848, 0.3841, 0.0956, 0.3822, 0.09368, 0.3754, 0.08689, 0.3822, 0.09368, 0.1173, 1.0, 0.1145, 1.0, 0.1127, 1.0, 0.1063, 1.0, 0.1127, 1.0, 0.1127, 1.0, 0.1127, 0.9975, 0.1128, 0.9937, 0.1127, 1.0, 0.1063, 1.0, 0.1373, 1.0, 0.1371, 0.9974, 0.1368, 0.9934, 0.1373, 1.0, 0.1437, 1.0, 0.1327, 1.0, 0.1355, 1.0, 0.1373, 1.0, 0.1437, 1.0, 0.1373, 1.0, 0.09848, 0.387, 0.0956, 0.3841, 0.09368, 0.3822, 0.08689, 0.3754, 0.09368, 0.3822, 0.09368, 0.3822, 0.09349, 0.3795, 0.09321, 0.3756, 0.09368, 0.3822, 0.08689, 0.3754, 0.1178, 0.4063, 0.1179, 0.4038, 0.1179, 0.4, 0.1178, 0.4063, 0.1246, 0.4131, 0.113, 0.4015, 0.1159, 0.4044, 0.1178, 0.4063, 0.1246, 0.4131, 0.1178, 0.4063, 0.1127, 1.0, 0.1178, 0.4063, 0.1178, 0.4063, 0.1127, 0.9975, 0.1127, 0.9975, 0.1178, 0.4063, 0.113, 0.4015, 0.1173, 1.0, 0.09368, 0.3822, 0.1373, 1.0, 0.1371, 0.9974, 0.09368, 0.3822, 0.09368, 0.3822, 0.1371, 0.9974, 0.1327, 1.0, 0.09848, 0.387, 0.09848, 0.387, 0.1327, 1.0, 0.1371, 0.9974, 0.09368, 0.3822, 0.09368, 0.3822, 0.1371, 0.9974, 0.1373, 1.0, 0.09368, 0.3822, 0.1178, 0.4063, 0.1127, 1.0, 0.1127, 0.9975, 0.1178, 0.4063, 0.1178, 0.4063, 0.1127, 0.9975, 0.1173, 1.0, 0.113, 0.4015, 0.6127, 1.0, 0.3822, 0.09368, 0.3822, 0.09368, 0.6117, 0.9961, 0.6117, 0.9961, 0.3822, 0.09368, 0.387, 0.09848, 0.6173, 1.0, 0.4063, 0.1178, 0.6373, 1.0, 0.6363, 0.9962, 0.4063, 0.1178, 0.4063, 0.1178, 0.6363, 0.9962, 0.6327, 1.0, 0.4015, 0.113, 0.4015, 0.113, 0.6327, 1.0, 0.6363, 0.9962, 0.4063, 0.1178, 0.4063, 0.1178, 0.6363, 0.9962, 0.6373, 1.0, 0.4063, 0.1178, 0.3822, 0.09368, 0.6127, 1.0, 0.6117, 0.9961, 0.3822, 0.09368, 0.3822, 0.09368, 0.6117, 0.9961, 0.6173, 1.0, 0.387, 0.09848, 0.6127, 1.0, 0.6373, 1.0, 0.6373, 1.0, 0.6327, 1.0, 0.6173, 1.0, 0.6127, 1.0, 0.4184, 0.1299, 0.4407, 0.1128, 0.452, 0.1255, 0.4289, 0.1404, 0.4289, 0.1404, 0.452, 0.1255, 0.4528, 0.1249, 0.4305, 0.142, 0.3872, 0.05935, 0.3701, 0.08162, 0.3596, 0.07113, 0.3745, 0.04795, 0.3745, 0.04795, 0.3596, 0.07113, 0.358, 0.06952, 0.3751, 0.04725, 0.08162, 0.3701, 0.05935, 0.3872, 0.04795, 0.3745, 0.07113, 0.3596, 0.07113, 0.3596, 0.04795, 0.3745, 0.04725, 0.3751, 0.06952, 0.358, 0.1128, 0.4407, 0.1299, 0.4184, 0.1404, 0.4289, 0.1255, 0.452, 0.1255, 0.452, 0.1404, 0.4289, 0.142, 0.4305, 0.1249, 0.4528, 0.1178, 0.4063, 0.1299, 0.4184, 0.1128, 0.4407, 0.09902, 0.4269])
me_cylinder_001.materials.append(mat_wood)
me_cylinder_001.materials.append(mat_metal)
me_cylinder_001.materials.append(mat_woodsealent)
me_cylinder_001.use_remesh_fix_poles = True
me_cylinder_001.use_remesh_preserve_attributes = False
me_cylinder_001.update()
me_icosphere = bpy.data.meshes.new('Icosphere')
me_icosphere.from_pydata([(0.2764, -0.8506, 0.1159), (-0.7236, -0.5257, 0.1159), (-0.7236, 0.5257, 0.1159), (0.2764, 0.8506, 0.1159), (0.8944, 0.0, 0.1159), (0.0, 0.0, 0.1853), (0.4232, -0.2408, 0.0589), (0.4232, 0.1292, 0.0589), (-0.1461, -0.6544, 0.0589), (0.2057, -0.5401, 0.0589), (-0.7155, -0.2408, 0.0589), (-0.498, -0.5401, 0.0589), (-0.498, 0.4285, 0.0589), (-0.7155, 0.1292, 0.0589), (0.2057, 0.4285, 0.0589), (-0.1461, 0.5429, 0.0589), (0.6882, -0.5, 0.1258), (-0.2629, -0.809, 0.1258), (-0.8506, 0.0, 0.1258), (-0.2629, 0.809, 0.1258), (0.6882, 0.5, 0.1258), (0.1625, -0.5, 0.1666), (0.5257, 0.0, 0.1666), (-0.4253, -0.309, 0.1666), (-0.4253, 0.309, 0.1666), (0.1625, 0.5, 0.1666), (0.9511, 0.309, 0.05976), (0.5878, 0.809, 0.05976), (0.0, 1.0, 0.05976), (-0.5878, 0.809, 0.05976), (-0.9511, 0.309, 0.05976), (-0.9511, -0.309, 0.05976), (-0.5878, -0.809, 0.05976), (0.0, -1.0, 0.05976), (0.5878, -0.809, 0.05976), (0.9511, -0.309, 0.05976), (0.4232, 0.1292, 0.0789), (0.2057, 0.4285, 0.0789), (-0.1461, 0.5429, 0.0789), (-0.498, 0.4285, 0.0789), (-0.7155, 0.1292, 0.0789), (-0.7155, -0.2408, 0.0789), (-0.498, -0.5401, 0.0789), (-0.1461, -0.6544, 0.0789), (0.2057, -0.5401, 0.0789), (0.4232, -0.2408, 0.0789)], [], [(0, 16, 21), (1, 17, 23), (2, 18, 24), (3, 19, 25), (4, 20, 22), (22, 25, 5), (22, 20, 25), (20, 3, 25), (25, 24, 5), (25, 19, 24), (19, 2, 24), (24, 23, 5), (24, 18, 23), (18, 1, 23), (23, 21, 5), (23, 17, 21), (17, 0, 21), (21, 22, 5), (21, 16, 22), (16, 4, 22), (26, 20, 4), (26, 27, 20), (27, 3, 20), (28, 19, 3), (28, 29, 19), (29, 2, 19), (30, 18, 2), (30, 31, 18), (31, 1, 18), (32, 17, 1), (32, 33, 17), (33, 0, 17), (34, 16, 0), (34, 35, 16), (35, 4, 16), (27, 28, 3), (29, 30, 2), (9, 8, 43, 44), (31, 32, 1), (33, 34, 0), (35, 26, 4), (7, 14, 27, 26), (15, 12, 29, 28), (13, 10, 31, 30), (11, 8, 33, 32), (9, 6, 35, 34), (14, 15, 28, 27), (12, 13, 30, 29), (10, 11, 32, 31), (8, 9, 34, 33), (6, 7, 26, 35), (45, 44, 43, 42, 41, 40, 39, 38, 37, 36), (15, 14, 37, 38), (10, 13, 40, 41), (7, 6, 45, 36), (13, 12, 39, 40), (8, 11, 42, 43), (14, 7, 36, 37), (11, 10, 41, 42), (6, 9, 44, 45), (12, 15, 38, 39)])
me_icosphere.polygons.foreach_set('material_index', [0, 0, 0, 0, 0, 0, 0, 0, 0, 0, 0, 0, 0, 0, 0, 0, 0, 0, 0, 0, 0, 0, 0, 0, 0, 0, 0, 0, 0, 0, 0, 0, 0, 0, 0, 0, 0, 1, 0, 0, 0, 2, 2, 2, 2, 2, 2, 2, 2, 2, 2, 1, 1, 1, 1, 1, 1, 1, 1, 1, 1])
_uv = me_icosphere.uv_layers.new(name='UVMap')
_uv.uv.foreach_set('vector', [0.1818, 0.3149, 0.2727, 0.3149, 0.2273, 0.3937, 0.0, 0.3149, 0.09091, 0.3149, 0.04546, 0.3937, 0.7273, 0.3149, 0.8182, 0.3149, 0.7727, 0.3937, 0.5455, 0.3149, 0.6364, 0.3149, 0.5909, 0.3937, 0.3636, 0.3149, 0.4545, 0.3149, 0.4091, 0.3937, 0.4091, 0.3937, 0.5, 0.3937, 0.4545, 0.4724, 0.4091, 0.3937, 0.4545, 0.3149, 0.5, 0.3937, 0.4545, 0.3149, 0.5455, 0.3149, 0.5, 0.3937, 0.5909, 0.3937, 0.6818, 0.3937, 0.6364, 0.4724, 0.5909, 0.3937, 0.6364, 0.3149, 0.6818, 0.3937, 0.6364, 0.3149, 0.7273, 0.3149, 0.6818, 0.3937, 0.7727, 0.3937, 0.8636, 0.3937, 0.8182, 0.4724, 0.7727, 0.3937, 0.8182, 0.3149, 0.8636, 0.3937, 0.8182, 0.3149, 0.9091, 0.3149, 0.8636, 0.3937, 0.04546, 0.3937, 0.1364, 0.3937, 0.09091, 0.4724, 0.04546, 0.3937, 0.09091, 0.3149, 0.1364, 0.3937, 0.09091, 0.3149, 0.1818, 0.3149, 0.1364, 0.3937, 0.2273, 0.3937, 0.3182, 0.3937, 0.2727, 0.4724, 0.2273, 0.3937, 0.2727, 0.3149, 0.3182, 0.3937, 0.2727, 0.3149, 0.3636, 0.3149, 0.3182, 0.3937, 0.4091, 0.2362, 0.4545, 0.3149, 0.3636, 0.3149, 0.4091, 0.2362, 0.5, 0.2362, 0.4545, 0.3149, 0.5, 0.2362, 0.5455, 0.3149, 0.4545, 0.3149, 0.5909, 0.2362, 0.6364, 0.3149, 0.5455, 0.3149, 0.5909, 0.2362, 0.6818, 0.2362, 0.6364, 0.3149, 0.6818, 0.2362, 0.7273, 0.3149, 0.6364, 0.3149, 0.7727, 0.2362, 0.8182, 0.3149, 0.7273, 0.3149, 0.7727, 0.2362, 0.8636, 0.2362, 0.8182, 0.3149, 0.8636, 0.2362, 0.9091, 0.3149, 0.8182, 0.3149, 0.04546, 0.2362, 0.09091, 0.3149, 0.0, 0.3149, 0.04546, 0.2362, 0.1364, 0.2362, 0.09091, 0.3149, 0.1364, 0.2362, 0.1818, 0.3149, 0.09091, 0.3149, 0.2273, 0.2362, 0.2727, 0.3149, 0.1818, 0.3149, 0.2273, 0.2362, 0.3182, 0.2362, 0.2727, 0.3149, 0.3182, 0.2362, 0.3636, 0.3149, 0.2727, 0.3149, 0.5, 0.2362, 0.5909, 0.2362, 0.5455, 0.3149, 0.6818, 0.2362, 0.7727, 0.2362, 0.7273, 0.3149, 0.3531, 0.2362, 0.4219, 0.2362, 0.4219, 0.2362, 0.3531, 0.2362, 0.8636, 0.2362, 0.9545, 0.2362, 0.9091, 0.3149, 0.1364, 0.2362, 0.2273, 0.2362, 0.1818, 0.3149, 0.3182, 0.2362, 0.4091, 0.2362, 0.3636, 0.3149, 0.4471, 0.2362, 0.5121, 0.2362, 0.5, 0.2362, 0.4091, 0.2362, 0.5788, 0.2362, 0.6439, 0.2362, 0.6818, 0.2362, 0.5909, 0.2362, 0.702, 0.2362, 0.7378, 0.2362, 0.8636, 0.2362, 0.7727, 0.2362, 0.669, 0.2362, 0.4219, 0.2362, 0.1364, 0.2362, 0.9545, 0.2362, 0.3531, 0.2362, 0.3889, 0.2362, 0.3182, 0.2362, 0.2273, 0.2362, 0.5121, 0.2362, 0.5788, 0.2362, 0.5909, 0.2362, 0.5, 0.2362, 0.6439, 0.2362, 0.702, 0.2362, 0.7727, 0.2362, 0.6818, 0.2362, 0.7378, 0.2362, 0.669, 0.2362, 0.9545, 0.2362, 0.8636, 0.2362, 0.4219, 0.2362, 0.3531, 0.2362, 0.2273, 0.2362, 0.1364, 0.2362, 0.3889, 0.2362, 0.4471, 0.2362, 0.4091, 0.2362, 0.3182, 0.2362, 0.3889, 0.2362, 0.3531, 0.2362, 0.4219, 0.2362, 0.669, 0.2362, 0.7378, 0.2362, 0.702, 0.2362, 0.6439, 0.2362, 0.5788, 0.2362, 0.5121, 0.2362, 0.4471, 0.2362, 0.5788, 0.2362, 0.5121, 0.2362, 0.5121, 0.2362, 0.5788, 0.2362, 0.7378, 0.2362, 0.702, 0.2362, 0.702, 0.2362, 0.7378, 0.2362, 0.4471, 0.2362, 0.3889, 0.2362, 0.3889, 0.2362, 0.4471, 0.2362, 0.702, 0.2362, 0.6439, 0.2362, 0.6439, 0.2362, 0.702, 0.2362, 0.4219, 0.2362, 0.669, 0.2362, 0.669, 0.2362, 0.4219, 0.2362, 0.5121, 0.2362, 0.4471, 0.2362, 0.4471, 0.2362, 0.5121, 0.2362, 0.669, 0.2362, 0.7378, 0.2362, 0.7378, 0.2362, 0.669, 0.2362, 0.3889, 0.2362, 0.3531, 0.2362, 0.3531, 0.2362, 0.3889, 0.2362, 0.6439, 0.2362, 0.5788, 0.2362, 0.5788, 0.2362, 0.6439, 0.2362])
me_icosphere.materials.append(mat_clearplastic)
me_icosphere.materials.append(mat_pupil)
me_icosphere.materials.append(mat_whiteplastic)
me_icosphere.use_remesh_fix_poles = True
me_icosphere.use_remesh_preserve_attributes = False
me_icosphere.update()
me_icosphere_001 = bpy.data.meshes.new('Icosphere.001')
me_icosphere_001.from_pydata([(0.2764, -0.8506, 0.1159), (-0.7236, -0.5257, 0.1159), (-0.7236, 0.5257, 0.1159), (0.2764, 0.8506, 0.1159), (0.8944, 0.0, 0.1159), (0.0, 0.0, 0.1853), (0.4232, -0.2408, 0.0589), (0.4232, 0.1292, 0.0589), (-0.1461, -0.6544, 0.0589), (0.2057, -0.5401, 0.0589), (-0.7155, -0.2408, 0.0589), (-0.498, -0.5401, 0.0589), (-0.498, 0.4285, 0.0589), (-0.7155, 0.1292, 0.0589), (0.2057, 0.4285, 0.0589), (-0.1461, 0.5429, 0.0589), (0.6882, -0.5, 0.1258), (-0.2629, -0.809, 0.1258), (-0.8506, 0.0, 0.1258), (-0.2629, 0.809, 0.1258), (0.6882, 0.5, 0.1258), (0.1625, -0.5, 0.1666), (0.5257, 0.0, 0.1666), (-0.4253, -0.309, 0.1666), (-0.4253, 0.309, 0.1666), (0.1625, 0.5, 0.1666), (0.9511, 0.309, 0.05976), (0.5878, 0.809, 0.05976), (0.0, 1.0, 0.05976), (-0.5878, 0.809, 0.05976), (-0.9511, 0.309, 0.05976), (-0.9511, -0.309, 0.05976), (-0.5878, -0.809, 0.05976), (0.0, -1.0, 0.05976), (0.5878, -0.809, 0.05976), (0.9511, -0.309, 0.05976), (0.4232, 0.1292, 0.0789), (0.2057, 0.4285, 0.0789), (-0.1461, 0.5429, 0.0789), (-0.498, 0.4285, 0.0789), (-0.7155, 0.1292, 0.0789), (-0.7155, -0.2408, 0.0789), (-0.498, -0.5401, 0.0789), (-0.1461, -0.6544, 0.0789), (0.2057, -0.5401, 0.0789), (0.4232, -0.2408, 0.0789)], [], [(0, 16, 21), (1, 17, 23), (2, 18, 24), (3, 19, 25), (4, 20, 22), (22, 25, 5), (22, 20, 25), (20, 3, 25), (25, 24, 5), (25, 19, 24), (19, 2, 24), (24, 23, 5), (24, 18, 23), (18, 1, 23), (23, 21, 5), (23, 17, 21), (17, 0, 21), (21, 22, 5), (21, 16, 22), (16, 4, 22), (26, 20, 4), (26, 27, 20), (27, 3, 20), (28, 19, 3), (28, 29, 19), (29, 2, 19), (30, 18, 2), (30, 31, 18), (31, 1, 18), (32, 17, 1), (32, 33, 17), (33, 0, 17), (34, 16, 0), (34, 35, 16), (35, 4, 16), (27, 28, 3), (29, 30, 2), (9, 8, 43, 44), (31, 32, 1), (33, 34, 0), (35, 26, 4), (7, 14, 27, 26), (15, 12, 29, 28), (13, 10, 31, 30), (11, 8, 33, 32), (9, 6, 35, 34), (14, 15, 28, 27), (12, 13, 30, 29), (10, 11, 32, 31), (8, 9, 34, 33), (6, 7, 26, 35), (45, 44, 43, 42, 41, 40, 39, 38, 37, 36), (15, 14, 37, 38), (10, 13, 40, 41), (7, 6, 45, 36), (13, 12, 39, 40), (8, 11, 42, 43), (14, 7, 36, 37), (11, 10, 41, 42), (6, 9, 44, 45), (12, 15, 38, 39)])
me_icosphere_001.polygons.foreach_set('material_index', [0, 0, 0, 0, 0, 0, 0, 0, 0, 0, 0, 0, 0, 0, 0, 0, 0, 0, 0, 0, 0, 0, 0, 0, 0, 0, 0, 0, 0, 0, 0, 0, 0, 0, 0, 0, 0, 1, 0, 0, 0, 2, 2, 2, 2, 2, 2, 2, 2, 2, 2, 1, 1, 1, 1, 1, 1, 1, 1, 1, 1])
_uv = me_icosphere_001.uv_layers.new(name='UVMap')
_uv.uv.foreach_set('vector', [0.1818, 0.3149, 0.2727, 0.3149, 0.2273, 0.3937, 0.0, 0.3149, 0.09091, 0.3149, 0.04546, 0.3937, 0.7273, 0.3149, 0.8182, 0.3149, 0.7727, 0.3937, 0.5455, 0.3149, 0.6364, 0.3149, 0.5909, 0.3937, 0.3636, 0.3149, 0.4545, 0.3149, 0.4091, 0.3937, 0.4091, 0.3937, 0.5, 0.3937, 0.4545, 0.4724, 0.4091, 0.3937, 0.4545, 0.3149, 0.5, 0.3937, 0.4545, 0.3149, 0.5455, 0.3149, 0.5, 0.3937, 0.5909, 0.3937, 0.6818, 0.3937, 0.6364, 0.4724, 0.5909, 0.3937, 0.6364, 0.3149, 0.6818, 0.3937, 0.6364, 0.3149, 0.7273, 0.3149, 0.6818, 0.3937, 0.7727, 0.3937, 0.8636, 0.3937, 0.8182, 0.4724, 0.7727, 0.3937, 0.8182, 0.3149, 0.8636, 0.3937, 0.8182, 0.3149, 0.9091, 0.3149, 0.8636, 0.3937, 0.04546, 0.3937, 0.1364, 0.3937, 0.09091, 0.4724, 0.04546, 0.3937, 0.09091, 0.3149, 0.1364, 0.3937, 0.09091, 0.3149, 0.1818, 0.3149, 0.1364, 0.3937, 0.2273, 0.3937, 0.3182, 0.3937, 0.2727, 0.4724, 0.2273, 0.3937, 0.2727, 0.3149, 0.3182, 0.3937, 0.2727, 0.3149, 0.3636, 0.3149, 0.3182, 0.3937, 0.4091, 0.2362, 0.4545, 0.3149, 0.3636, 0.3149, 0.4091, 0.2362, 0.5, 0.2362, 0.4545, 0.3149, 0.5, 0.2362, 0.5455, 0.3149, 0.4545, 0.3149, 0.5909, 0.2362, 0.6364, 0.3149, 0.5455, 0.3149, 0.5909, 0.2362, 0.6818, 0.2362, 0.6364, 0.3149, 0.6818, 0.2362, 0.7273, 0.3149, 0.6364, 0.3149, 0.7727, 0.2362, 0.8182, 0.3149, 0.7273, 0.3149, 0.7727, 0.2362, 0.8636, 0.2362, 0.8182, 0.3149, 0.8636, 0.2362, 0.9091, 0.3149, 0.8182, 0.3149, 0.04546, 0.2362, 0.09091, 0.3149, 0.0, 0.3149, 0.04546, 0.2362, 0.1364, 0.2362, 0.09091, 0.3149, 0.1364, 0.2362, 0.1818, 0.3149, 0.09091, 0.3149, 0.2273, 0.2362, 0.2727, 0.3149, 0.1818, 0.3149, 0.2273, 0.2362, 0.3182, 0.2362, 0.2727, 0.3149, 0.3182, 0.2362, 0.3636, 0.3149, 0.2727, 0.3149, 0.5, 0.2362, 0.5909, 0.2362, 0.5455, 0.3149, 0.6818, 0.2362, 0.7727, 0.2362, 0.7273, 0.3149, 0.3531, 0.2362, 0.4219, 0.2362, 0.4219, 0.2362, 0.3531, 0.2362, 0.8636, 0.2362, 0.9545, 0.2362, 0.9091, 0.3149, 0.1364, 0.2362, 0.2273, 0.2362, 0.1818, 0.3149, 0.3182, 0.2362, 0.4091, 0.2362, 0.3636, 0.3149, 0.4471, 0.2362, 0.5121, 0.2362, 0.5, 0.2362, 0.4091, 0.2362, 0.5788, 0.2362, 0.6439, 0.2362, 0.6818, 0.2362, 0.5909, 0.2362, 0.702, 0.2362, 0.7378, 0.2362, 0.8636, 0.2362, 0.7727, 0.2362, 0.669, 0.2362, 0.4219, 0.2362, 0.1364, 0.2362, 0.9545, 0.2362, 0.3531, 0.2362, 0.3889, 0.2362, 0.3182, 0.2362, 0.2273, 0.2362, 0.5121, 0.2362, 0.5788, 0.2362, 0.5909, 0.2362, 0.5, 0.2362, 0.6439, 0.2362, 0.702, 0.2362, 0.7727, 0.2362, 0.6818, 0.2362, 0.7378, 0.2362, 0.669, 0.2362, 0.9545, 0.2362, 0.8636, 0.2362, 0.4219, 0.2362, 0.3531, 0.2362, 0.2273, 0.2362, 0.1364, 0.2362, 0.3889, 0.2362, 0.4471, 0.2362, 0.4091, 0.2362, 0.3182, 0.2362, 0.3889, 0.2362, 0.3531, 0.2362, 0.4219, 0.2362, 0.669, 0.2362, 0.7378, 0.2362, 0.702, 0.2362, 0.6439, 0.2362, 0.5788, 0.2362, 0.5121, 0.2362, 0.4471, 0.2362, 0.5788, 0.2362, 0.5121, 0.2362, 0.5121, 0.2362, 0.5788, 0.2362, 0.7378, 0.2362, 0.702, 0.2362, 0.702, 0.2362, 0.7378, 0.2362, 0.4471, 0.2362, 0.3889, 0.2362, 0.3889, 0.2362, 0.4471, 0.2362, 0.702, 0.2362, 0.6439, 0.2362, 0.6439, 0.2362, 0.702, 0.2362, 0.4219, 0.2362, 0.669, 0.2362, 0.669, 0.2362, 0.4219, 0.2362, 0.5121, 0.2362, 0.4471, 0.2362, 0.4471, 0.2362, 0.5121, 0.2362, 0.669, 0.2362, 0.7378, 0.2362, 0.7378, 0.2362, 0.669, 0.2362, 0.3889, 0.2362, 0.3531, 0.2362, 0.3531, 0.2362, 0.3889, 0.2362, 0.6439, 0.2362, 0.5788, 0.2362, 0.5788, 0.2362, 0.6439, 0.2362])
me_icosphere_001.materials.append(mat_clearplastic)
me_icosphere_001.materials.append(mat_pupil)
me_icosphere_001.materials.append(mat_whiteplastic)
me_icosphere_001.use_remesh_fix_poles = True
me_icosphere_001.use_remesh_preserve_attributes = False
me_icosphere_001.update()

# ---- objects
ob_light = bpy.data.objects.new('Light', light_light)
ob_camera = bpy.data.objects.new('Camera', cam_camera)
ob_cylinder = bpy.data.objects.new('Cylinder', me_cylinder_001)
ob_icosphere = bpy.data.objects.new('Icosphere', me_icosphere)
ob_icosphere_001 = bpy.data.objects.new('Icosphere.001', me_icosphere_001)

# ---- transforms, parenting, visibility, modifiers, constraints
ob_light.location = (4.076, 1.005, 5.904)
ob_light.rotation_euler = (0.6503, 0.05522, 1.866)
ob_light.lock_rotations_4d = False
ob_light.empty_display_type = 'ARROWS'
ob_light.color = (0.0, 0.0, 0.0, 0.0)
ob_light.lineart.crease_threshold = 0.0
ob_camera.location = (7.359, -6.926, 4.958)
ob_camera.rotation_euler = (1.109, 0.0, 0.8149)
ob_camera.lock_rotations_4d = False
ob_camera.empty_display_type = 'ARROWS'
ob_camera.color = (0.0, 0.0, 0.0, 0.0)
ob_camera.display_type = 'WIRE'
ob_camera.lineart.crease_threshold = 0.0
ob_cylinder.location = (0.0, 0.0, 0.0)
ob_icosphere.location = (-0.2407, 0.8927, 0.99)
ob_icosphere.rotation_euler = (0.0, -0.0, 0.7637)
ob_icosphere.scale = (0.1811, 0.1811, 0.1811)
ob_icosphere_001.location = (0.9003, -0.229, 0.99)
ob_icosphere_001.rotation_euler = (0.0, -0.0, -0.3711)
ob_icosphere_001.scale = (0.1811, 0.1811, 0.1811)

# ---- collection membership
col_collection.objects.link(ob_light)
col_collection.objects.link(ob_camera)
col_collection.objects.link(ob_cylinder)
col_collection.objects.link(ob_icosphere)
col_collection.objects.link(ob_icosphere_001)

# ---- scene / render settings (as saved in the file)
scene.camera = ob_camera
scene.frame_start = 1; scene.frame_end = 250; scene.frame_set(1)
scene.render.engine = 'BLENDER_EEVEE_NEXT'
scene.cycles.sampling_pattern = 'TABULATED_SOBOL'
scene.cycles.use_light_tree = False
scene.view_settings.view_transform = 'Filmic'
bpy.context.view_layer.update()
